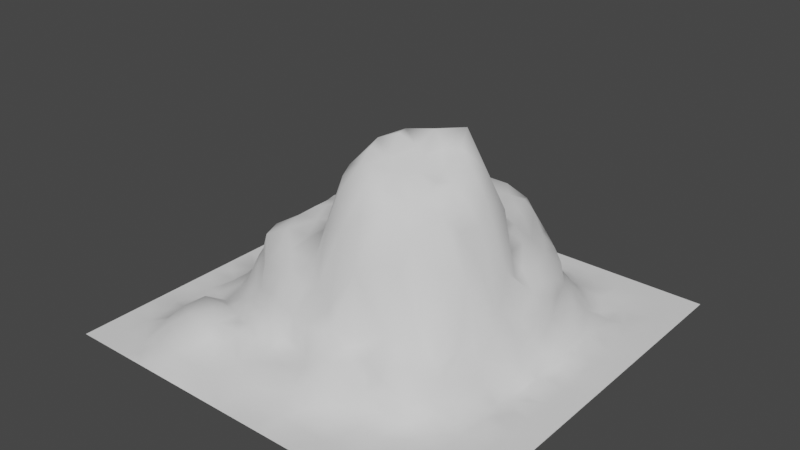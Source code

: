 # Source: mountain1.blend  (saved by Blender 3.1.7; exported with 4.5.12 LTS)
import bpy
from mathutils import Matrix  # noqa: F401  (used for matrix-valued properties, if any)

bpy.ops.wm.read_factory_settings(use_empty=True)
scene = bpy.context.scene
scene.name = 'Scene'

# ---- collections
col_collection = bpy.data.collections.new('Collection'); scene.collection.children.link(col_collection)

# ---- world
world_world = bpy.data.worlds.new('World'); scene.world = world_world
world_world.use_nodes = True; world_world.node_tree.nodes.clear()
_N = world_world.node_tree.nodes; _L = world_world.node_tree.links
n0 = _N.new('ShaderNodeOutputWorld'); n0.name = 'World Output'; n0.location = (300, 300)
n1 = _N.new('ShaderNodeBackground'); n1.name = 'Background'; n1.location = (10, 300)
n1.inputs[0].default_value = (0.05088, 0.05088, 0.05088, 1.0)
_L.new(n1.outputs[0], n0.inputs[0])
n0.is_active_output = True
world_world.color = (0.05088, 0.05088, 0.05088)
world_world.use_sun_shadow = False
world_world.sun_shadow_jitter_overblur = 0.0

# ---- meshes
me_plane_001 = bpy.data.meshes.new('Plane.001')
me_plane_001.from_pydata([(-0.1675, 0.8915, -0.009615), (-0.1891, -0.5766, 0.2422), (-0.1153, -0.772, 0.07559), (-0.1263, -0.8499, 0.04097), (-0.02143, -0.726, 0.0803), (0.1742, -0.6604, 0.1363), (0.1626, -0.7329, 0.09964), (0.2478, -0.3609, 0.8357), (-0.08618, 0.6611, 0.2555), (0.2629, -0.7138, 0.08646), (0.4216, -0.6266, 0.1508), (0.7024, 0.3775, 0.07209), (0.2029, -0.8407, 0.01871), (0.3149, -0.8356, -0.01731), (0.282, 0.4529, 0.5191), (0.3922, 0.1977, 0.5538), (0.5475, -0.4201, 0.1781), (0.4422, -0.755, 0.00259), (-0.01063, -0.8017, 0.06781), (-0.2143, -1.031, -0.01044), (0.4748, -0.675, 0.03186), (-0.3315, 0.1164, 0.4896), (0.4341, 0.04871, 0.822), (-0.4381, 0.4093, 0.2496), (0.2598, -0.6061, 0.1484), (0.3431, -0.1194, 0.8604), (0.5838, -0.6037, 0.08098), (0.58, 0.07738, 0.3543), (0.03612, -0.9104, 0.002897), (0.6606, -0.7806, -0.01044), (0.5356, -0.9056, -0.01044), (0.6605, -0.4278, 0.04927), (1.036, -0.7806, -0.01044), (0.5981, -0.7181, -0.01044), (0.2856, -0.9056, -0.01044), (0.2249, -0.03249, 0.9791), (0.1742, 0.3301, 0.5623), (0.3554, 0.6257, 0.2602), (-0.1976, 0.5339, 0.3756), (0.4928, 0.4391, 0.3416), (-0.5208, 0.2078, 0.2412), (0.4734, -0.8438, -0.007843), (0.09324, -0.7112, 0.1075), (0.6817, 0.2007, 0.2382), (-0.654, 0.1431, 0.07214), (0.3776, -0.6543, 0.08614), (0.04574, -0.6463, 0.1076), (0.0425, -0.8409, 0.03531), (-0.2007, -0.8107, 0.05567), (-0.2049, -0.6897, 0.1007), (-0.2946, -0.5634, 0.1611), (-0.4638, -0.7756, 0.1142), (-0.1248, -0.6126, 0.1134), (-0.416, -0.7388, 0.1245), (-0.4962, -0.08039, 0.3576), (-0.7728, -0.8425, -0.006001), (-0.8709, -0.5935, -0.007161), (-0.7769, -0.9681, -0.01044), (-0.9019, -0.7181, -0.01044), (0.1853, -0.4623, 0.7207), (0.09741, -0.4801, 0.6491), (-0.5541, -0.3791, 0.1956), (-0.8394, -1.031, -0.01044), (-0.9019, -0.8431, -0.01044), (0.09832, -0.97, -0.004824), (0.2878, -0.7704, 0.03587), (-0.08138, -0.5266, 0.3271), (-0.3481, -0.816, 0.04106), (-0.5831, -0.1791, 0.2968), (-0.7595, -0.4231, 0.005815), (-0.2332, 0.3116, 0.5201), (-0.4091, -0.4407, 0.2315), (-0.9644, -0.9056, -0.01044), (0.3246, -0.3261, 0.788), (-0.2046, 0.1583, 0.4858), (-0.2369, -0.879, 0.02542), (0.001721, -0.4615, 0.632), (-0.2784, -0.9679, 0.01192), (0.2843, -0.4248, 0.7673), (-0.4428, -0.4043, 0.3014), (-0.1228, -0.03688, 0.5118), (-0.6711, -0.3554, 0.05806), (0.3352, 0.4927, 0.4968), (-0.5894, -1.031, -0.01044), (-0.4281, -0.8593, 0.05658), (-0.5816, -0.4685, 0.0692), (-0.3993, 0.1419, 0.48), (-0.5754, -0.1064, 0.2988), (-0.6086, -0.3289, 0.1457), (-0.9644, -0.1556, -0.01044), (-0.5458, 0.2366, 0.1094), (-0.3366, -0.09388, 0.5036), (-0.2036, -0.6122, 0.1415), (-0.6615, -0.1017, 0.2084), (0.1636, 0.1633, 0.7199), (-0.6517, -0.9681, -0.01033), (-0.6173, -0.2544, 0.1957), (0.07049, -0.2567, 0.9327), (-0.07656, -0.4639, 0.4168), (-0.1926, -0.1407, 0.5249), (-0.9644, -0.6556, -0.01044), (-0.9019, -0.4681, -0.01044), (-0.2554, -0.2491, 0.4954), (-0.9644, -0.4056, -0.01044), (-0.9019, -0.3431, -0.01044), (0.3658, -0.4428, 0.523), (-0.008683, 0.403, 0.5403), (-0.3511, -0.6608, 0.1185), (0.08257, -0.04968, 0.9477), (-0.346, -0.1689, 0.4969), (-0.1452, 0.3195, 0.5494), (0.154, -0.3189, 0.8861), (-0.5272, -0.9718, 0.01037), (-0.3874, -0.9902, 0.009329), (-0.4451, -0.1256, 0.4131), (-0.8864, -0.218, -0.009159), (-0.3899, 0.4085, 0.341), (-0.4887, -0.591, 0.1095), (-0.5523, -0.5989, 0.1209), (-0.7769, 0.5319, -0.01044), (-0.5906, 0.1662, 0.09524), (0.3199, -0.5789, 0.1679), (-0.5007, 0.2807, 0.1534), (0.2329, -0.7772, 0.0526), (-0.6792, -0.2714, 0.08917), (0.4283, 0.3634, 0.4762), (-0.3393, 0.4576, 0.3134), (-0.306, 0.4363, 0.4086), (-0.673, -0.02499, 0.184), (-0.3669, 0.2938, 0.4739), (-0.6831, 0.6257, -0.01044), (0.4508, 0.1663, 0.5294), (0.1623, 0.427, 0.5471), (-0.7592, 0.1682, -0.006338), (-0.08008, 0.3715, 0.5436), (0.9106, -0.5306, -0.01044), (-0.6965, 0.3556, -0.007853), (-0.6214, -0.4002, 0.07766), (0.1148, 0.6344, 0.3528), (-0.7144, 0.5944, -0.01044), (-0.8394, 0.2194, -0.01044), (-0.1585, -0.2277, 0.5104), (0.2378, 0.6908, 0.09778), (-0.7968, -0.1457, 0.005555), (-0.06473, 0.7165, 0.09629), (0.4896, 0.1603, 0.5106), (0.1231, 0.3756, 0.5654), (-0.04311, 0.3235, 0.5477), (-0.6653, 0.3243, -0.007853), (0.5609, -0.167, 0.5094), (-0.5207, 0.07263, 0.3726), (0.2671, 0.6642, 0.2156), (0.2619, 0.2581, 0.5573), (-0.1027, 0.4457, 0.52), (0.04659, 0.1759, 0.6045), (-0.4773, 0.229, 0.3865), (0.1277, -0.1529, 0.9732), (-0.494, -0.4023, 0.2388), (-0.03568, 0.5782, 0.4421), (0.05135, 0.6075, 0.4569), (0.3022, 0.5684, 0.4652), (-0.09469, 0.1614, 0.5341), (0.433, -0.06039, 0.8768), (0.5995, -0.2389, 0.1956), (0.5233, 0.08865, 0.4504), (0.4688, 0.5553, 0.2464), (-0.4884, 0.3032, 0.2534), (0.5119, 0.4988, 0.3014), (0.2976, 0.6048, 0.3208), (-0.6569, -0.555, 0.03678), (-0.4578, 0.07457, 0.4283), (0.5682, 0.1451, 0.3675), (0.5444, 0.3597, 0.3527), (-0.2605, 0.1567, 0.4862), (0.3789, -0.2516, 0.8225), (0.307, 0.077, 0.9718), (0.1977, 0.05817, 0.9317), (0.06738, 0.4514, 0.5426), (-0.1335, -0.6829, 0.08354), (0.365, -0.2004, 0.8413), (0.4158, 0.5864, 0.2494), (0.9106, 0.4694, -0.01044), (0.3653, 0.15, 0.7578), (0.5824, 0.4406, 0.279), (0.2391, 0.1237, 0.8566), (-0.7328, -0.1959, 0.06733), (0.5911, 0.2308, 0.3437), (0.2594, -0.1481, 0.9025), (-0.4744, 0.3838, 0.1291), (-0.1581, 0.08784, 0.5001), (0.5927, 0.6145, 0.05851), (-0.6974, 0.1563, 0.002658), (-0.07862, -0.3899, 0.5575), (0.3465, 0.5516, 0.3557), (0.9106, 0.7194, -0.01044), (-0.08935, 0.9694, -0.01044), (0.7231, -0.7181, -0.01044), (0.2358, 0.3525, 0.5488), (0.2158, -0.5459, 0.1814), (-0.1212, 0.5622, 0.3765), (-0.4983, 0.5653, 0.007596), (0.7726, 0.206, 0.009765), (0.8151, 0.2764, -0.01869), (0.7935, 0.1569, -0.01079), (-0.2245, -0.006969, 0.4747), (-0.02631, 0.8727, -0.008382), (0.1475, 0.6665, 0.2814), (0.7765, 0.07525, -0.01303), (-0.444, 0.562, 0.07785), (0.6971, 0.1003, 0.2103), (0.2589, 0.184, 0.6069), (0.4731, 0.9069, -0.01044), (0.1869, 0.6968, 0.2055), (0.9106, -0.6556, -0.01044), (-0.2917, 0.5065, 0.2903), (0.02707, 0.008821, 0.859), (0.9731, 0.2819, -0.01044), (-0.3015, 0.6615, 0.07349), (1.036, 0.2194, -0.01044), (-0.1673, -0.9562, 0.003396), (0.9731, 0.03191, -0.01044), (0.7149, 0.7827, -0.02009), (0.01804, 0.2538, 0.5622), (0.6883, 0.04216, 0.1362), (0.6629, 0.3124, 0.1163), (0.91, 0.2194, -0.0108), (0.4698, 0.6241, 0.1269), (0.7679, 0.5917, -0.02074), (0.4189, 0.6068, 0.1728), (-0.3392, -1.031, -0.01044), (0.5462, 0.5892, 0.117), (1.036, 0.09441, -0.01044), (0.5474, 0.5087, 0.192), (0.652, 0.7161, -0.001449), (0.6283, 0.2006, 0.3053), (0.5006, 0.5651, 0.1743), (0.6466, -0.1492, 0.2186), (0.8481, 0.5944, -0.01045), (-0.1416, 0.6212, 0.2809), (0.6606, 0.8444, -0.01044), (0.8392, 0.4056, -0.0118), (0.9419, 0.03191, -0.01044), (0.2231, -0.9681, -0.01044), (-0.4386, 0.4312, 0.1572), (0.7231, 0.9069, -0.01044), (1.036, 0.7194, -0.01044), (0.6077, 0.6683, 0.02352), (0.9106, 0.5944, -0.01044), (0.5979, 0.7798, -0.007747), (0.5356, 0.8444, -0.01044), (-0.02685, -0.9681, -0.01041), (0.9106, 0.8444, -0.01044), (0.7856, 0.8444, -0.01044), (0.106, 0.8991, -0.01044), (0.1904, 0.6148, 0.4601), (0.6996, 0.6319, -0.02833), (0.05602, 0.8359, -0.01175), (-0.001859, 0.1689, 0.5925), (0.6982, 0.147, 0.09513), (0.8481, 0.7819, -0.01044), (0.8481, -0.4681, -0.01047), (0.06216, 0.3323, 0.5608), (0.3931, 0.4884, 0.4584), (1.036, -0.4056, -0.01044), (0.3582, -0.0329, 0.9262), (-0.01874, 0.5045, 0.5231), (0.9106, -0.5931, -0.01044), (0.9731, -0.4681, -0.01044), (-0.06988, 0.2453, 0.5655), (0.7091, -0.05025, 0.06526), (-0.7592, 0.2307, -0.006338), (0.07692, 0.1021, 0.7845), (-0.3646, 0.5509, 0.1579), (-0.01962, -0.3317, 0.8011), (-0.07139, 0.8133, 0.007538), (0.8481, 0.6569, -0.01044), (-0.7671, 0.125, -0.006932), (0.1792, 0.7661, 0.008682), (0.6845, -0.04727, 0.1586), (0.6495, 0.4433, 0.09951), (-0.2092, -0.3601, 0.4702), (-0.3808, 0.0251, 0.4485), (0.1606, 0.9694, -0.01044), (-0.3577, -0.5837, 0.1421), (0.3399, 0.646, 0.1531), (0.5981, 0.9069, -0.01044), (0.1606, -1.031, -0.01044), (-0.2442, -0.4312, 0.4174), (0.231, 0.8991, -0.01044), (-0.08935, -1.031, -0.01044), (0.7856, 0.9694, -0.01044), (0.6633, 0.2896, 0.2084), (-0.2916, -0.7224, 0.1193), (-0.3099, 0.756, 0.01228), (-0.1551, 0.7781, 0.001739), (-0.325, 0.6958, 0.02909), (0.7856, -0.6556, -0.01044), (-0.4483, 0.6228, 0.0164), (-0.5116, 0.346, 0.08949), (-0.2665, -0.5377, 0.2468), (-0.4533, 0.3381, 0.3299), (-0.7592, 0.2932, -0.006338), (-0.351, -0.9156, 0.02111), (0.2622, 0.8678, -0.01044), (-0.7279, 0.3245, -0.006338), (-0.7226, -0.2475, 0.03456), (-0.3192, -0.4275, 0.4075), (0.7264, -0.5946, 0.002373), (0.4743, 0.7825, -0.0002679), (0.441, 0.4916, 0.3608), (0.2875, -0.05751, 0.915), (-0.234, 0.6402, 0.1276), (-0.2222, 0.5795, 0.2831), (-0.09303, 0.7481, 0.02689), (-0.102, 0.6785, 0.1577), (-0.5112, 0.6725, -0.01044), (-0.5718, 0.6042, -0.01044), (-0.1487, 0.6984, 0.08365), (-0.2465, 0.8159, 0.00295), (-0.3394, 0.8444, -0.01044), (-0.4217, 0.7589, -0.00788), (-0.2769, 0.9069, -0.01044), (0.01678, 0.7935, 0.01989), (-0.2144, 0.9694, -0.01044), (0.02164, 0.7124, 0.1055), (-0.3232, -0.7668, 0.07868), (0.1208, 0.7329, 0.1232), (-0.9644, 0.4694, -0.01044), (0.2534, 0.8064, -0.0158), (0.1745, 0.8159, -0.01737), (0.09357, 0.7009, 0.2466), (0.1035, 0.7638, 0.0551), (-0.2536, 0.7122, 0.04848), (-0.6167, 0.5358, -0.01044), (0.3512, 0.7025, 0.03728), (0.2583, 0.769, -0.0112), (0.3489, 0.7817, 0.00363), (0.6091, -0.4597, 0.1282), (0.1987, 0.6324, 0.3214), (0.399, 0.6642, 0.0863), (0.2856, 0.8444, -0.01047), (-0.02599, -0.8593, 0.03367), (0.2856, 0.9694, -0.01044), (-0.3472, 0.6047, 0.09954), (-0.2881, 0.5711, 0.1716), (0.4351, 0.7123, 0.03948), (0.121, -0.8194, 0.05203), (-0.5856, 0.5047, -0.009305), (0.5246, 0.6515, 0.05588), (0.7114, 0.4647, 0.03516), (-0.6206, 0.5007, -0.01044), (0.6725, 0.5278, 0.02697), (0.5967, 0.5373, 0.1124), (0.7704, 0.3541, 0.007834), (-0.5044, 0.4491, 0.09116), (0.6484, 0.1218, 0.2877), (0.7336, 0.2826, 0.06624), (0.5348, -0.7476, -0.009095), (0.9106, 0.09441, -0.01044), (0.6822, 0.2171, 0.1235), (0.7721, -0.006232, -0.01488), (0.6183, 0.4215, 0.1919), (-0.4007, 0.6877, 0.01195), (0.6738, 0.005776, 0.2264), (-0.3943, -0.7838, 0.08369), (-0.7144, 0.4694, -0.01044), (-0.6519, 0.5319, -0.01044), (-0.5894, 0.7194, -0.01044), (0.7138, 0.07757, 0.06513), (-0.6206, 0.6882, -0.01044), (-0.5418, 0.4911, 0.004342), (-0.6519, 0.6569, -0.01044), (-0.5877, 0.3958, 0.01201), (0.8192, 0.03495, -0.03054), (-0.6056, 0.4544, -0.003971), (0.8205, -0.1584, -0.03245), (-0.605, 0.6413, -0.01044), (-0.5815, 0.5397, -0.01044), (-0.5737, 0.6725, -0.01044), (0.8398, -0.2795, -0.01609), (-0.6206, 0.6257, -0.01044), (-0.5581, 0.6882, -0.01044), (-0.5269, 0.7819, -0.01044), (-0.5269, 0.7194, -0.01044), (-0.5112, 0.7038, -0.01044), (0.7984, -0.3452, -0.01648), (-0.4166, -0.5985, 0.1079), (-0.4801, -0.9283, 0.04131), (0.5013, -0.632, 0.1176), (0.5688, -0.6452, 0.01742), (-0.6206, 0.5632, -0.01044), (-0.5659, 0.6491, -0.01044), (-0.5741, -0.7483, 0.1161), (-0.4225, 0.5173, 0.1299), (-0.4988, -0.6822, 0.138), (0.6616, -0.6561, -0.006512), (-0.7191, -0.641, 0.03243), (-0.6363, -0.7994, 0.07344), (-0.7342, -0.7326, 0.02682), (-0.3748, 0.4942, 0.2347), (-0.7117, -0.9052, -0.007525), (-0.8373, -0.7803, -0.008225), (-0.8394, -0.9056, -0.01044), (-0.5417, 0.1539, 0.3116), (-0.5024, -0.8633, 0.07395), (-0.6284, -0.6082, 0.1226), (0.6381, 0.3054, 0.2752), (-0.6738, -0.6135, 0.08605), (-0.7522, -0.5564, 0.005026), (0.6717, 0.5968, -0.006433), (0.5142, 0.2247, 0.4411), (0.36, 0.3955, 0.5), (0.3174, 0.3037, 0.5248), (0.4153, 0.5663, 0.3313), (-0.6519, 0.4069, -0.01044), (-0.9644, -0.7806, -0.01044), (-0.5735, -0.5391, 0.07371), (0.1495, 0.2465, 0.5788), (-0.7144, -1.031, -0.01044), (0.4421, 0.1124, 0.6408), (-0.4644, 0.9694, -0.01044), (-0.6805, -0.2144, 0.1296), (-0.7464, -0.09997, 0.01885), (0.03209, 0.6436, 0.327), (-0.01867, 0.6806, 0.2645), (-0.0643, 0.6197, 0.3214), (0.118, 0.5162, 0.536), (-0.1854, 0.6422, 0.208), (-0.556, -0.4295, 0.1236), (-0.2397, 0.4805, 0.4115), (-0.5851, 0.29, 0.05467), (-0.5308, 0.2137, 0.1634), (-0.6163, -0.05333, 0.2659), (-0.6121, 0.05577, 0.2249), (-0.6235, -0.1725, 0.2301), (-0.5696, 0.06865, 0.3009), (-0.5553, -0.253, 0.3089), (-0.4029, 0.2307, 0.4694), (-0.7831, -0.2181, 0.01238), (-0.7769, 0.4069, -0.01044), (-0.8394, 0.09441, -0.01044), (-0.8394, 0.3444, -0.01044), (-0.7144, 0.3444, -0.01044), (-0.7157, -0.1203, 0.1198), (-0.4516, -0.01609, 0.3954), (-0.7769, -0.03059, -0.01044), (-0.5549, -0.03683, 0.3261), (-0.679, 0.242, -0.002238), (-0.7025, -0.03346, 0.06686), (-0.4671, 0.3424, 0.1903), (-0.5129, -0.3467, 0.2899), (-0.7832, -0.344, 0.01448), (-0.4988, 0.2592, 0.3176), (-0.7395, 0.08353, -0.001951), (-0.6647, 0.07417, 0.09349), (-0.6001, 0.1085, 0.1337), (-0.9644, -0.2806, -0.01044), (-0.8394, -0.09309, -0.01044), (-0.4121, 0.3142, 0.4154), (-0.8091, -0.2805, -0.005068), (-0.6312, -0.4802, 0.03927), (-0.8396, -0.4057, -0.00971), (-0.459, 0.1511, 0.4192), (-0.8394, -0.03059, -0.01044), (-0.5698, 0.1309, 0.2137), (-0.7144, 0.7194, -0.01044), (-0.6686, -0.6892, 0.09938), (-0.8394, 0.5944, -0.01044), (0.4549, 0.2413, 0.5058), (-0.2262, 0.07519, 0.4753), (-0.8392, -0.5306, -0.0103), (-0.1759, 0.2153, 0.5232), (-0.5894, 0.8444, -0.01044), (0.3481, 0.9069, -0.01044), (-0.4873, -0.5155, 0.1123), (-0.5868, -0.9125, 0.03745), (-0.03873, -0.09495, 0.8449), (0.3843, -0.7104, 0.03143), (-0.288, -0.6413, 0.1246), (-0.2844, 0.2239, 0.503), (-0.8247, -0.6626, 0.005573), (-0.3079, -0.1376, 0.5034), (0.346, -0.4971, 0.2603), (-0.3785, -0.2446, 0.4712), (0.09326, -0.5569, 0.309), (-0.2635, -0.02331, 0.482), (-0.04418, -0.2619, 0.8199), (-0.2477, -0.4888, 0.3312), (0.1653, -0.391, 0.8424), (-0.5333, -0.1769, 0.3498), (-0.5057, -0.2596, 0.3933), (-0.009797, -0.5126, 0.366), (0.08495, -0.3399, 0.882), (-0.08934, -0.912, 0.009628), (0.004803, -0.5994, 0.2181), (-0.3519, -0.3396, 0.4525), (-0.4673, -0.4473, 0.182), (-0.5819, -0.3097, 0.2265), (-0.09111, -0.5851, 0.2263), (-0.115, -0.3109, 0.5288), (-0.3558, -0.5125, 0.2245), (-0.4144, -0.52, 0.1467), (-0.3826, -0.4589, 0.3191), (-0.4524, -0.3736, 0.4035), (-0.9644, -0.5306, -0.01044), (0.1546, -0.2389, 0.8993), (-0.1863, -0.4914, 0.3603), (-0.04385, -0.6251, 0.09679), (-0.09283, -0.1875, 0.761), (0.6128, -0.5436, 0.09664), (0.4095, -0.5785, 0.1876), (-0.7088, -0.4652, 0.006371), (0.775, -0.1085, -0.03298), (0.7197, -0.3804, 0.01613), (0.5189, 0.06467, 0.6672), (0.9106, -0.03059, -0.01044), (0.7832, -0.4061, -0.001794), (0.5023, -0.04581, 0.7488), (0.9106, -0.1556, -0.01044), (0.6757, -0.141, 0.1051), (0.4402, -0.1801, 0.8503), (0.5845, 0.00233, 0.4179), (0.2863, -0.2172, 0.8723), (0.2057, -0.1202, 0.926), (0.7084, -0.4783, -0.01007), (0.3914, -0.3911, 0.6724), (0.1259, -0.5857, 0.2296), (0.7174, -0.1927, 0.004058), (-0.4643, -1.031, -0.01044), (0.1611, -0.9101, 0.002765), (0.5023, -0.5427, 0.1813), (0.8323, 0.09603, -0.02237), (0.2856, -1.031, -0.01044), (0.31, -0.4793, 0.5549), (0.4558, -0.4246, 0.297), (1.036, -0.2806, -0.01044), (0.6421, -0.2425, 0.1291), (0.5953, -0.3289, 0.1934), (0.6097, -0.08831, 0.2933), (0.7631, -0.08826, -0.02217), (0.6503, -0.5444, 0.03754), (0.5003, -0.318, 0.496), (0.5569, -0.2364, 0.4611), (0.6701, -0.2977, 0.07949), (0.04916, -0.7769, 0.07731), (0.4109, -0.9063, -0.002783), (-0.7019, -0.7841, 0.05001), (0.7719, 0.4671, -0.003706), (-0.02885, 0.07152, 0.5728), (0.539, 0.7117, 0.01936), (0.7617, -0.5263, -0.02409), (0.9106, 0.3444, -0.01044), (0.7856, -0.7806, -0.01044), (0.04294, -0.182, 0.9386), (0.4106, 0.8444, -0.01044), (0.9106, -0.4056, -0.01044), (0.7742, -0.1997, -0.0304), (0.9106, -0.2806, -0.01044), (0.5232, -0.1107, 0.6584), (0.216, -0.5329, 0.5126), (0.4559, -0.2779, 0.7526), (0.7686, 0.7173, -0.02152), (0.4829, 0.3377, 0.4078), (0.2725, 0.6981, 0.03572), (0.5356, 0.9694, -0.01044), (0.2254, -0.2782, 0.8674), (0.5356, -1.031, -0.01044), (0.4866, -0.2021, 0.659), (-0.3294, 0.3691, 0.446), (0.02089, -0.3986, 0.7669), (0.7523, -0.2755, -0.02498), (1.036, -0.5306, -0.01044), (0.2088, 0.5378, 0.523), (-0.1298, 0.493, 0.4623), (-0.1903, 0.4169, 0.4972), (0.03565, -1.031, -0.01044), (-0.9644, -0.03059, -0.01044), (0.03565, 0.9694, -0.01044), (1.036, -0.03059, -0.01044), (1.036, 0.9694, -0.01044), (1.036, 0.4694, -0.01044), (-0.9644, 0.9694, -0.01044), (1.036, -1.031, -0.01044), (-0.9644, -1.031, -0.01044)], [], [(338, 206, 138), (73, 7, 78), (479, 173, 471), (13, 65, 12), (575, 250, 289), (268, 161, 257), (23, 449, 300), (14, 412, 411), (13, 17, 477), (10, 388, 510), (219, 493, 75), (157, 450, 61), (121, 45, 10), (402, 63, 72), (127, 116, 568), (575, 64, 28), (7, 488, 78), (228, 180, 165), (152, 412, 197), (411, 82, 14), (74, 471, 173), (109, 114, 483), (274, 205, 195), (306, 487, 287), (61, 450, 497), (7, 73, 565), (407, 169, 408), (529, 64, 286), (199, 158, 425), (67, 302, 75), (86, 281, 21), (128, 93, 432), (274, 0, 294), (325, 67, 75), (57, 402, 62), (162, 520, 517), (102, 141, 99), (79, 502, 503), (111, 505, 492), (167, 39, 172), (55, 402, 400), (97, 492, 505), (343, 217, 295), (63, 402, 401), (69, 451, 461), (553, 156, 108), (54, 114, 444), (55, 546, 401), (523, 156, 505), (437, 86, 21), (479, 129, 437), (393, 243, 399), (61, 428, 496), (243, 393, 354), (95, 418, 83), (97, 553, 486), (9, 123, 65), (69, 511, 81), (466, 546, 397), (56, 504, 100), (480, 58, 401), (242, 529, 286), (94, 417, 222), (219, 77, 19), (354, 188, 243), (193, 160, 262), (280, 287, 192), (68, 434, 436), (138, 159, 254), (36, 417, 152), (475, 112, 387), (243, 23, 399), (91, 481, 485), (44, 191, 454), (462, 170, 281), (137, 85, 428), (486, 273, 492), (488, 7, 565), (210, 184, 175), (61, 497, 88), (57, 418, 400), (402, 57, 400), (480, 56, 100), (492, 97, 486), (402, 55, 401), (475, 95, 83), (546, 55, 400), (386, 283, 501), (54, 446, 489), (93, 128, 443), (121, 10, 510), (489, 87, 68), (553, 97, 505), (169, 407, 405), (58, 415, 401), (58, 480, 100), (56, 396, 470), (93, 434, 432), (94, 210, 417), (95, 475, 400), (105, 482, 534), (302, 84, 387), (185, 443, 422), (71, 496, 500), (87, 489, 446), (206, 338, 212), (71, 502, 79), (109, 481, 91), (574, 153, 573), (80, 204, 99), (291, 406, 43), (35, 310, 175), (112, 475, 83), (65, 13, 477), (188, 449, 243), (415, 58, 100), (121, 24, 45), (87, 432, 68), (112, 528, 387), (450, 157, 79), (428, 61, 88), (525, 105, 534), (583, 62, 402), (69, 81, 451), (35, 176, 108), (388, 10, 45), (169, 460, 511), (116, 126, 399), (446, 54, 444), (114, 109, 91), (305, 451, 124), (122, 431, 166), (143, 457, 576), (82, 411, 262), (493, 219, 289), (264, 162, 22), (271, 257, 548), (283, 386, 478), (496, 157, 61), (50, 283, 478), (488, 111, 492), (35, 175, 176), (113, 302, 387), (152, 417, 210), (394, 118, 405), (137, 81, 460), (183, 172, 406), (162, 25, 520), (437, 21, 479), (185, 421, 443), (432, 87, 446), (75, 302, 77), (137, 428, 88), (137, 88, 81), (496, 71, 79), (91, 281, 444), (418, 95, 400), (508, 141, 499), (69, 408, 511), (271, 154, 257), (418, 57, 62), (118, 394, 117), (185, 143, 438), (125, 562, 262), (412, 152, 15), (162, 264, 25), (416, 118, 117), (111, 488, 565), (144, 313, 317), (506, 287, 487), (40, 403, 452), (12, 123, 6), (434, 93, 443), (187, 35, 523), (305, 124, 421), (38, 214, 429), (450, 79, 503), (63, 415, 72), (184, 210, 94), (90, 430, 120), (66, 498, 491), (434, 68, 432), (149, 538, 558), (67, 84, 302), (458, 129, 568), (281, 86, 462), (457, 143, 422), (74, 469, 189), (105, 525, 533), (180, 413, 165), (214, 126, 127), (449, 166, 300), (179, 522, 174), (146, 261, 36), (485, 204, 469), (280, 499, 102), (114, 54, 489), (489, 68, 436), (344, 272, 399), (144, 324, 322), (469, 74, 173), (126, 116, 127), (163, 536, 236), (36, 197, 132), (417, 261, 222), (127, 568, 574), (505, 111, 565), (156, 523, 108), (155, 458, 452), (129, 458, 437), (522, 187, 505), (110, 134, 153), (153, 574, 110), (306, 495, 502), (310, 35, 187), (425, 8, 238), (134, 106, 153), (38, 429, 573), (427, 238, 314), (153, 106, 265), (163, 542, 537), (85, 137, 460), (39, 167, 309), (131, 419, 145), (421, 185, 305), (40, 452, 166), (122, 449, 298), (155, 462, 437), (495, 306, 287), (261, 146, 177), (122, 90, 431), (145, 419, 164), (123, 12, 65), (469, 173, 21), (177, 106, 261), (314, 144, 317), (121, 510, 482), (123, 9, 6), (149, 558, 567), (273, 569, 492), (481, 109, 483), (146, 132, 177), (40, 431, 464), (169, 511, 408), (134, 110, 147), (215, 548, 476), (125, 411, 468), (152, 210, 15), (502, 71, 500), (186, 171, 234), (283, 50, 501), (166, 452, 300), (444, 170, 150), (147, 268, 222), (129, 479, 568), (144, 322, 313), (188, 354, 298), (184, 176, 175), (449, 188, 298), (157, 496, 79), (219, 19, 289), (38, 312, 214), (431, 90, 120), (8, 314, 238), (455, 44, 454), (173, 479, 21), (121, 482, 198), (204, 80, 469), (280, 495, 287), (258, 368, 201), (520, 179, 174), (197, 36, 152), (170, 444, 281), (413, 193, 262), (310, 187, 25), (162, 517, 22), (126, 214, 399), (144, 314, 324), (177, 132, 426), (310, 25, 264), (305, 459, 451), (36, 261, 417), (149, 542, 236), (190, 409, 246), (64, 575, 286), (185, 422, 143), (131, 468, 15), (403, 40, 464), (154, 222, 257), (187, 522, 25), (449, 122, 166), (141, 102, 499), (487, 306, 502), (154, 271, 94), (39, 562, 172), (310, 264, 175), (187, 523, 505), (197, 412, 14), (272, 393, 399), (217, 332, 295), (142, 326, 212), (548, 215, 271), (142, 563, 277), (332, 217, 311), (254, 572, 160), (193, 413, 168), (529, 242, 34), (183, 361, 232), (215, 108, 271), (268, 257, 222), (153, 265, 573), (8, 425, 424), (330, 206, 212), (149, 567, 542), (145, 410, 468), (158, 265, 159), (186, 406, 172), (122, 430, 90), (261, 106, 222), (170, 462, 150), (86, 437, 462), (291, 43, 359), (167, 183, 232), (37, 284, 151), (268, 147, 110), (138, 254, 338), (40, 166, 431), (429, 127, 574), (423, 138, 330), (132, 197, 14), (158, 573, 265), (305, 438, 459), (118, 416, 405), (169, 405, 460), (538, 149, 236), (368, 258, 209), (160, 193, 168), (204, 485, 99), (182, 175, 22), (217, 343, 311), (186, 172, 410), (359, 258, 201), (411, 125, 262), (314, 8, 424), (176, 184, 94), (205, 274, 322), (238, 312, 199), (229, 19, 77), (410, 145, 164), (258, 359, 209), (199, 38, 573), (562, 39, 309), (155, 437, 458), (141, 508, 99), (536, 163, 537), (142, 151, 284), (122, 298, 430), (158, 159, 425), (183, 406, 361), (419, 131, 15), (419, 182, 22), (161, 471, 189), (406, 186, 234), (168, 37, 151), (160, 82, 262), (338, 254, 160), (177, 426, 265), (143, 115, 459), (468, 131, 145), (143, 89, 115), (38, 199, 312), (542, 163, 236), (182, 15, 210), (155, 452, 403), (106, 147, 222), (185, 438, 305), (274, 195, 0), (569, 273, 192), (406, 291, 361), (132, 146, 36), (272, 344, 343), (156, 553, 505), (413, 180, 37), (143, 576, 89), (142, 212, 151), (44, 455, 120), (291, 224, 361), (161, 548, 257), (127, 429, 214), (274, 313, 322), (278, 538, 236), (532, 242, 286), (64, 529, 28), (76, 491, 60), (179, 520, 25), (91, 444, 114), (250, 493, 289), (143, 459, 438), (471, 74, 189), (222, 154, 94), (219, 75, 77), (113, 528, 229), (23, 116, 399), (242, 532, 34), (250, 575, 28), (235, 230, 348), (158, 199, 573), (300, 452, 458), (563, 142, 284), (363, 278, 223), (191, 44, 120), (108, 215, 476), (273, 486, 192), (9, 65, 477), (281, 91, 485), (138, 423, 159), (183, 167, 172), (462, 155, 403), (493, 250, 28), (82, 160, 14), (393, 272, 343), (161, 189, 548), (562, 125, 468), (291, 359, 224), (94, 271, 176), (142, 277, 326), (280, 102, 495), (274, 294, 313), (523, 35, 108), (278, 236, 519), (243, 449, 23), (24, 121, 198), (190, 230, 352), (190, 352, 409), (238, 427, 312), (278, 519, 269), (278, 269, 223), (37, 168, 413), (206, 330, 138), (161, 268, 471), (348, 190, 246), (37, 228, 284), (186, 410, 171), (223, 368, 209), (180, 228, 37), (182, 210, 175), (106, 134, 147), (522, 179, 25), (230, 235, 352), (177, 265, 106), (230, 190, 348), (182, 419, 15), (254, 159, 426), (238, 199, 425), (1, 506, 487), (349, 351, 352), (386, 107, 478), (507, 52, 178), (346, 42, 544), (167, 232, 235), (554, 211, 473), (346, 6, 42), (357, 30, 29), (17, 20, 477), (526, 198, 559), (5, 24, 198), (239, 248, 233), (240, 547, 353), (561, 259, 252), (507, 494, 498), (201, 368, 203), (20, 357, 389), (220, 578, 231), (549, 248, 249), (116, 23, 300), (252, 251, 244), (227, 547, 237), (239, 221, 252), (41, 545, 30), (389, 33, 395), (578, 220, 241), (582, 32, 552), (240, 551, 181), (28, 47, 341), (237, 181, 247), (564, 211, 249), (224, 11, 279), (13, 34, 545), (225, 358, 216), (579, 251, 245), (201, 203, 225), (544, 47, 346), (203, 358, 225), (11, 224, 356), (216, 580, 551), (550, 307, 296), (247, 580, 245), (21, 281, 485), (348, 345, 339), (561, 227, 237), (564, 244, 290), (251, 259, 194), (547, 240, 181), (181, 237, 547), (580, 216, 218), (549, 308, 345), (17, 357, 20), (245, 194, 247), (561, 221, 233), (221, 561, 252), (447, 136, 442), (67, 325, 364), (351, 409, 352), (494, 491, 498), (372, 374, 414), (531, 241, 358), (547, 227, 351), (288, 329, 303), (239, 252, 244), (360, 207, 368), (554, 308, 249), (473, 303, 340), (239, 285, 249), (253, 329, 282), (17, 545, 41), (303, 329, 340), (551, 202, 225), (580, 181, 551), (216, 358, 218), (4, 544, 42), (26, 389, 540), (393, 208, 354), (360, 512, 515), (555, 260, 135), (566, 30, 545), (45, 477, 20), (45, 9, 477), (552, 213, 296), (31, 513, 543), (494, 526, 484), (5, 198, 526), (509, 26, 540), (4, 46, 507), (360, 515, 373), (2, 3, 341), (11, 356, 353), (307, 550, 540), (389, 395, 540), (212, 338, 151), (178, 2, 4), (31, 524, 513), (47, 28, 346), (196, 552, 296), (388, 530, 510), (232, 352, 235), (47, 544, 341), (12, 346, 529), (388, 509, 530), (303, 473, 342), (92, 478, 49), (92, 50, 478), (201, 356, 359), (513, 516, 570), (395, 33, 29), (53, 292, 107), (1, 498, 506), (301, 447, 304), (270, 447, 301), (196, 395, 29), (496, 501, 500), (288, 342, 282), (482, 530, 534), (368, 223, 269), (389, 357, 33), (315, 297, 320), (1, 299, 50), (207, 360, 373), (50, 92, 1), (205, 577, 195), (48, 3, 2), (570, 516, 385), (482, 510, 530), (318, 294, 321), (320, 319, 420), (409, 255, 233), (284, 339, 563), (552, 29, 566), (308, 549, 249), (342, 288, 303), (3, 493, 341), (201, 202, 353), (337, 31, 543), (392, 405, 466), (337, 543, 537), (404, 475, 387), (48, 49, 292), (392, 394, 405), (11, 349, 279), (304, 439, 441), (56, 470, 504), (397, 475, 404), (49, 2, 178), (294, 332, 317), (299, 500, 50), (555, 267, 263), (53, 325, 292), (385, 557, 379), (276, 440, 453), (200, 297, 316), (500, 299, 487), (208, 343, 297), (67, 364, 84), (294, 317, 313), (482, 105, 533), (84, 364, 404), (571, 213, 32), (571, 135, 266), (135, 550, 266), (436, 497, 450), (110, 574, 70), (208, 200, 354), (385, 379, 570), (248, 549, 233), (357, 41, 30), (392, 397, 404), (241, 531, 515), (0, 323, 321), (296, 266, 550), (365, 136, 148), (113, 387, 528), (260, 550, 135), (385, 555, 557), (136, 447, 148), (226, 348, 339), (150, 462, 403), (550, 260, 516), (191, 276, 453), (48, 2, 49), (552, 196, 29), (66, 98, 506), (16, 337, 537), (392, 51, 394), (498, 1, 52), (275, 247, 194), (72, 583, 402), (253, 577, 256), (176, 271, 108), (396, 407, 408), (440, 276, 133), (320, 293, 319), (279, 352, 361), (571, 267, 135), (104, 456, 103), (101, 504, 470), (31, 509, 524), (578, 241, 515), (104, 461, 459), (263, 535, 555), (194, 245, 251), (415, 63, 401), (456, 104, 459), (579, 290, 251), (392, 404, 51), (509, 337, 530), (440, 133, 140), (275, 561, 237), (211, 554, 249), (466, 396, 398), (84, 404, 387), (308, 554, 345), (561, 275, 194), (293, 332, 318), (397, 546, 400), (212, 326, 330), (236, 536, 519), (325, 53, 364), (203, 368, 207), (299, 1, 487), (255, 561, 233), (205, 322, 256), (260, 555, 516), (571, 266, 213), (75, 48, 325), (357, 17, 41), (259, 251, 252), (11, 353, 349), (16, 537, 541), (551, 225, 216), (31, 337, 509), (395, 307, 540), (298, 354, 372), (466, 398, 546), (570, 556, 527), (17, 13, 545), (259, 561, 194), (0, 321, 294), (248, 239, 249), (4, 42, 46), (266, 296, 213), (297, 362, 320), (377, 200, 316), (295, 362, 343), (267, 555, 135), (405, 416, 460), (203, 531, 358), (460, 416, 85), (213, 552, 32), (467, 119, 139), (564, 285, 244), (309, 167, 413), (362, 297, 343), (394, 53, 386), (92, 52, 1), (436, 490, 489), (471, 110, 70), (461, 101, 470), (269, 360, 368), (276, 191, 133), (323, 0, 195), (200, 370, 354), (407, 466, 405), (364, 53, 51), (220, 358, 241), (474, 117, 386), (526, 559, 484), (69, 461, 470), (490, 450, 503), (434, 497, 436), (30, 566, 29), (285, 239, 244), (117, 474, 416), (107, 292, 478), (26, 509, 388), (88, 96, 421), (113, 229, 77), (205, 256, 577), (247, 275, 237), (203, 207, 531), (498, 66, 506), (320, 362, 293), (208, 297, 200), (374, 347, 350), (101, 461, 103), (461, 104, 103), (81, 511, 460), (45, 20, 388), (270, 140, 133), (499, 280, 192), (496, 474, 501), (397, 400, 475), (551, 240, 353), (501, 50, 500), (285, 564, 249), (201, 225, 202), (96, 88, 497), (298, 372, 430), (370, 374, 372), (140, 441, 327), (307, 395, 296), (439, 304, 442), (124, 81, 88), (128, 448, 443), (139, 465, 467), (447, 133, 191), (447, 270, 133), (136, 365, 442), (435, 432, 446), (392, 466, 397), (430, 447, 120), (209, 355, 363), (202, 551, 353), (346, 12, 6), (244, 251, 290), (304, 447, 442), (309, 262, 562), (200, 377, 370), (396, 408, 470), (363, 223, 209), (208, 393, 343), (385, 516, 555), (191, 120, 447), (221, 239, 233), (456, 115, 89), (416, 474, 85), (365, 119, 439), (52, 507, 498), (178, 4, 507), (92, 49, 178), (56, 480, 396), (348, 549, 345), (139, 365, 366), (53, 107, 386), (130, 465, 139), (501, 474, 386), (150, 446, 444), (528, 112, 83), (448, 445, 422), (454, 448, 128), (211, 564, 473), (453, 445, 448), (115, 456, 459), (358, 220, 231), (404, 364, 51), (267, 571, 263), (148, 447, 430), (414, 148, 430), (366, 130, 139), (119, 365, 139), (110, 471, 268), (454, 433, 455), (278, 363, 538), (75, 493, 3), (48, 292, 325), (130, 366, 371), (117, 394, 386), (148, 414, 365), (453, 440, 463), (556, 379, 557), (119, 467, 439), (51, 53, 394), (436, 450, 490), (284, 228, 339), (301, 441, 140), (435, 433, 432), (69, 470, 408), (431, 455, 464), (454, 128, 433), (465, 130, 371), (150, 435, 446), (191, 453, 454), (464, 433, 435), (421, 124, 88), (96, 434, 421), (448, 422, 443), (441, 301, 304), (431, 120, 455), (433, 464, 455), (435, 150, 403), (140, 270, 301), (504, 101, 103), (207, 373, 531), (102, 483, 495), (348, 246, 549), (2, 341, 18), (18, 544, 4), (102, 481, 483), (80, 476, 548), (80, 99, 508), (422, 463, 457), (246, 409, 233), (491, 76, 98), (18, 341, 544), (46, 42, 5), (80, 508, 476), (114, 490, 483), (541, 525, 534), (76, 569, 98), (174, 560, 520), (14, 572, 132), (60, 488, 569), (494, 484, 491), (98, 66, 491), (541, 560, 525), (503, 502, 495), (440, 140, 327), (255, 409, 351), (466, 407, 396), (562, 468, 410), (201, 353, 356), (572, 14, 160), (503, 495, 483), (174, 522, 73), (114, 489, 490), (352, 232, 361), (167, 165, 413), (116, 300, 458), (192, 486, 499), (27, 355, 171), (464, 435, 403), (527, 536, 543), (277, 335, 329), (580, 247, 181), (98, 287, 506), (351, 349, 547), (372, 414, 430), (453, 448, 454), (453, 463, 445), (315, 320, 384), (485, 481, 99), (43, 234, 355), (355, 234, 171), (226, 228, 235), (59, 488, 60), (21, 485, 469), (356, 224, 359), (128, 432, 433), (73, 522, 565), (59, 559, 78), (255, 227, 561), (255, 351, 227), (508, 486, 553), (508, 553, 476), (434, 96, 497), (559, 533, 78), (46, 5, 526), (70, 574, 568), (329, 253, 256), (159, 265, 426), (45, 24, 9), (43, 209, 359), (12, 34, 13), (549, 246, 233), (192, 98, 569), (16, 530, 337), (316, 391, 376), (43, 355, 209), (151, 338, 168), (569, 488, 492), (349, 353, 547), (512, 539, 556), (499, 486, 508), (428, 474, 496), (389, 388, 20), (556, 518, 375), (78, 525, 73), (527, 539, 519), (570, 527, 543), (357, 29, 33), (168, 338, 160), (329, 288, 282), (277, 563, 335), (541, 542, 560), (577, 253, 282), (412, 15, 468), (559, 482, 533), (172, 562, 410), (569, 76, 60), (70, 479, 471), (9, 24, 5), (18, 4, 2), (559, 59, 60), (488, 59, 78), (42, 6, 5), (279, 361, 224), (46, 494, 507), (6, 9, 5), (503, 483, 490), (189, 469, 80), (12, 529, 34), (335, 328, 329), (46, 526, 494), (326, 331, 324), (533, 525, 78), (559, 60, 484), (559, 198, 482), (92, 178, 52), (99, 481, 102), (500, 487, 502), (316, 297, 315), (171, 410, 164), (27, 514, 521), (16, 534, 530), (389, 26, 388), (428, 85, 474), (468, 411, 412), (294, 318, 332), (256, 331, 329), (556, 557, 518), (345, 334, 339), (331, 277, 329), (60, 491, 484), (521, 363, 355), (164, 419, 514), (108, 476, 553), (234, 43, 406), (524, 509, 540), (165, 167, 235), (73, 525, 560), (558, 521, 517), (556, 570, 379), (537, 542, 541), (539, 512, 360), (27, 164, 514), (443, 421, 434), (320, 420, 472), (228, 226, 339), (332, 311, 317), (517, 521, 514), (527, 519, 536), (567, 558, 520), (537, 543, 536), (98, 192, 287), (538, 363, 521), (269, 519, 539), (527, 556, 539), (520, 558, 517), (395, 196, 296), (49, 478, 292), (264, 22, 175), (548, 189, 80), (513, 524, 516), (505, 565, 522), (524, 540, 550), (560, 174, 73), (262, 309, 413), (22, 514, 419), (319, 293, 318), (567, 520, 560), (164, 27, 171), (113, 77, 302), (311, 343, 344), (538, 521, 558), (542, 567, 560), (311, 427, 317), (311, 344, 427), (479, 70, 568), (124, 451, 81), (269, 539, 360), (370, 372, 354), (374, 370, 347), (231, 218, 358), (574, 573, 429), (362, 295, 293), (330, 324, 424), (570, 543, 513), (349, 352, 279), (214, 344, 399), (425, 423, 424), (27, 521, 355), (254, 426, 572), (317, 427, 314), (334, 345, 336), (422, 445, 463), (322, 331, 256), (214, 312, 344), (75, 3, 48), (295, 332, 293), (344, 312, 427), (22, 517, 514), (132, 572, 426), (228, 165, 235), (159, 423, 425), (334, 336, 563), (529, 346, 28), (348, 226, 235), (277, 331, 326), (116, 458, 568), (341, 493, 28), (316, 315, 391), (334, 563, 339), (34, 532, 545), (320, 472, 382), (322, 324, 331), (330, 326, 324), (512, 556, 375), (534, 16, 541), (576, 440, 327), (439, 467, 327), (366, 390, 380), (440, 576, 463), (327, 441, 439), (442, 365, 439), (576, 457, 463), (365, 414, 374), (396, 480, 398), (461, 451, 459), (347, 377, 350), (333, 377, 390), (398, 480, 401), (391, 315, 378), (390, 316, 380), (333, 366, 350), (546, 398, 401), (376, 391, 378), (382, 472, 367), (377, 333, 350), (383, 320, 382), (383, 367, 381), (376, 369, 371), (378, 369, 376), (384, 320, 383), (350, 366, 374), (381, 384, 383), (377, 347, 370), (384, 381, 315), (380, 316, 376), (374, 366, 365), (380, 371, 366), (315, 381, 378), (367, 383, 382), (381, 367, 378), (371, 380, 376), (369, 378, 367), (335, 563, 336), (328, 340, 329), (366, 333, 390), (465, 369, 367), (581, 467, 465), (465, 367, 472), (340, 328, 335), (420, 319, 321), (467, 581, 327), (318, 321, 319), (377, 316, 390), (420, 321, 323), (340, 335, 336), (465, 371, 369), (340, 554, 473), (472, 581, 465), (336, 554, 340), (375, 518, 512), (373, 515, 531), (554, 336, 345), (524, 550, 516), (473, 564, 342), (512, 518, 515), (578, 515, 518), (578, 518, 535), (535, 557, 555), (557, 535, 518), (314, 424, 324), (330, 424, 423), (581, 472, 420), (566, 545, 532), (582, 552, 566)])
me_plane_001.polygons.foreach_set('use_smooth', [True] * 1125)
_uv = me_plane_001.uv_layers.new(name='UVMap')
_uv.uv.foreach_set('vector', [0.0, 0.0, 0.0, 0.0, 0.0, 0.0, 0.0, 0.0, 0.0, 0.0, 0.0, 0.0, 0.0, 0.0, 0.0, 0.0, 0.0, 0.0, 0.0, 0.0, 0.0, 0.0, 0.0, 0.0, 0.0, 0.0, 0.0, 0.0, 0.0, 0.0, 0.0, 0.0, 0.0, 0.0, 0.0, 0.0, 0.0, 0.0, 0.0, 0.0, 0.0, 0.0, 0.0, 0.0, 0.0, 0.0, 0.0, 0.0, 0.0, 0.0, 0.0, 0.0, 0.0, 0.0, 0.0, 0.0, 0.0, 0.0, 0.0, 0.0, 0.0, 0.0, 0.0, 0.0, 0.0, 0.0, 0.0, 0.0, 0.0, 0.0, 0.0, 0.0, 0.0, 0.0, 0.0, 0.0, 0.0, 0.0, 0.0, 0.0, 0.0, 0.0, 0.0, 0.0, 0.0, 0.0, 0.0, 0.0, 0.0, 0.0, 0.0, 0.0, 0.0, 0.0, 0.0, 0.0, 0.0, 0.0, 0.0, 0.0, 0.0, 0.0, 0.0, 0.0, 0.0, 0.0, 0.0, 0.0, 0.0, 0.0, 0.0, 0.0, 0.0, 0.0, 0.0, 0.0, 0.0, 0.0, 0.0, 0.0, 0.0, 0.0, 0.0, 0.0, 0.0, 0.0, 0.0, 0.0, 0.0, 0.0, 0.0, 0.0, 0.0, 0.0, 0.0, 0.0, 0.0, 0.0, 0.0, 0.0, 0.0, 0.0, 0.0, 0.0, 0.0, 0.0, 0.0, 0.0, 0.0, 0.0, 0.0, 0.0, 0.0, 0.0, 0.0, 0.0, 0.0, 0.0, 0.0, 0.0, 0.0, 0.0, 0.0, 0.0, 0.0, 0.0, 0.0, 0.0, 0.0, 0.0, 0.0, 0.0, 0.0, 0.0, 0.0, 0.0, 0.0, 0.0, 0.0, 0.0, 0.0, 0.0, 0.0, 0.0, 0.0, 0.0, 0.0, 0.0, 0.0, 0.0, 0.0, 0.0, 0.0, 0.0, 0.0, 0.0, 0.0, 0.0, 0.0, 0.0, 0.0, 0.0, 0.0, 0.0, 0.0, 0.0, 0.0, 0.0, 0.0, 0.0, 0.0, 0.0, 0.0, 0.0, 0.0, 0.0, 0.0, 0.0, 0.0, 0.0, 0.0, 0.0, 0.0, 0.0, 0.0, 0.0, 0.0, 0.0, 0.0, 0.0, 0.0, 0.0, 0.0, 0.0, 0.0, 0.0, 0.0, 0.0, 0.0, 0.0, 0.0, 0.0, 0.0, 0.0, 0.0, 0.0, 0.0, 0.0, 0.0, 0.0, 0.0, 0.0, 0.0, 0.0, 0.0, 0.0, 0.0, 0.0, 0.0, 0.0, 0.0, 0.0, 0.0, 0.0, 0.0, 0.0, 0.0, 0.0, 0.0, 0.0, 0.0, 0.0, 0.0, 0.0, 0.0, 0.0, 0.0, 0.0, 0.0, 0.0, 0.0, 0.0, 0.0, 0.0, 0.0, 0.0, 0.0, 0.0, 0.0, 0.0, 0.0, 0.0, 0.0, 0.0, 0.0, 0.0, 0.0, 0.0, 0.0, 0.0, 0.0, 0.0, 0.0, 0.0, 0.0, 0.0, 0.0, 0.0, 0.0, 0.0, 0.0, 0.0, 0.0, 0.0, 0.0, 0.0, 0.0, 0.0, 0.0, 0.0, 0.0, 0.0, 0.0, 0.0, 0.0, 0.0, 0.0, 0.0, 0.0, 0.0, 0.0, 0.0, 0.0, 0.0, 0.0, 0.0, 0.0, 0.0, 0.0, 0.0, 0.0, 0.0, 0.0, 0.0, 0.0, 0.0, 0.0, 0.0, 0.0, 0.0, 0.0, 0.0, 0.0, 0.0, 0.0, 0.0, 0.0, 0.0, 0.0, 0.0, 0.0, 0.0, 0.0, 0.0, 0.0, 0.0, 0.0, 0.0, 0.0, 0.0, 0.0, 0.0, 0.0, 0.0, 0.0, 0.0, 0.0, 0.0, 0.0, 0.0, 0.0, 0.0, 0.0, 0.0, 0.0, 0.0, 0.0, 0.0, 0.0, 0.0, 0.0, 0.0, 0.0, 0.0, 0.0, 0.0, 0.0, 0.0, 0.0, 0.0, 0.0, 0.0, 0.0, 0.0, 0.0, 0.0, 0.0, 0.0, 0.0, 0.0, 0.0, 0.0, 0.0, 0.0, 0.0, 0.0, 0.0, 0.0, 0.0, 0.0, 0.0, 0.0, 0.0, 0.0, 0.0, 0.0, 0.0, 0.0, 0.0, 0.0, 0.0, 0.0, 0.0, 0.0, 0.0, 0.0, 0.0, 0.0, 0.0, 0.0, 0.0, 0.0, 0.0, 0.0, 0.0, 0.0, 0.0, 0.0, 0.0, 0.0, 0.0, 0.0, 0.0, 0.0, 0.0, 0.0, 0.0, 0.0, 0.0, 0.0, 0.0, 0.0, 0.0, 0.0, 0.0, 0.0, 0.0, 0.0, 0.0, 0.0, 0.0, 0.0, 0.0, 0.0, 0.0, 0.0, 0.0, 0.0, 0.0, 0.0, 0.0, 0.0, 0.0, 0.0, 0.0, 0.0, 0.0, 0.0, 0.0, 0.0, 0.0, 0.0, 0.0, 0.0, 0.0, 0.0, 0.0, 0.0, 0.0, 0.0, 0.0, 0.0, 0.0, 0.0, 0.0, 0.0, 0.0, 0.0, 0.0, 0.0, 0.0, 0.0, 0.0, 0.0, 0.0, 0.0, 0.0, 0.0, 0.0, 0.0, 0.0, 0.0, 0.0, 0.0, 0.0, 0.0, 0.0, 0.0, 0.0, 0.0, 0.0, 0.0, 0.0, 0.0, 0.0, 0.0, 0.0, 0.0, 0.0, 0.0, 0.0, 0.0, 0.0, 0.0, 0.0, 0.0, 0.0, 0.0, 0.0, 0.0, 0.0, 0.0, 0.0, 0.0, 0.0, 0.0, 0.0, 0.0, 0.0, 0.0, 0.0, 0.0, 0.0, 0.0, 0.0, 0.0, 0.0, 0.0, 0.0, 0.0, 0.0, 0.0, 0.0, 0.0, 0.0, 0.0, 0.0, 0.0, 0.0, 0.0, 0.0, 0.0, 0.0, 0.0, 0.0, 0.0, 0.0, 0.0, 0.0, 0.0, 0.0, 0.0, 0.0, 0.0, 0.0, 0.0, 0.0, 0.0, 0.0, 0.0, 0.0, 0.0, 0.0, 0.0, 0.0, 0.0, 0.0, 0.0, 0.0, 0.0, 0.0, 0.0, 0.0, 0.0, 0.0, 0.0, 0.0, 0.0, 0.0, 0.0, 0.0, 0.0, 0.0, 0.0, 0.0, 0.0, 0.0, 0.0, 0.0, 0.0, 0.0, 0.0, 0.0, 0.0, 0.0, 0.0, 0.0, 0.0, 0.0, 0.0, 0.0, 0.0, 0.0, 0.0, 0.0, 0.0, 0.0, 0.0, 0.0, 0.0, 0.0, 0.0, 0.0, 0.0, 0.0, 0.0, 0.0, 0.0, 0.0, 0.0, 0.0, 0.0, 0.0, 0.0, 0.0, 0.0, 0.0, 0.0, 0.0, 0.0, 0.0, 0.0, 0.0, 0.0, 0.0, 0.0, 0.0, 0.0, 0.0, 0.0, 0.0, 0.0, 0.0, 0.0, 0.0, 0.0, 0.0, 0.0, 0.0, 0.0, 0.0, 0.0, 0.0, 0.0, 0.0, 0.0, 0.0, 0.0, 0.0, 0.0, 0.0, 0.0, 0.0, 0.0, 0.0, 0.0, 0.0, 0.0, 0.0, 0.0, 0.0, 0.0, 0.0, 0.0, 0.0, 0.0, 0.0, 0.0, 0.0, 0.0, 0.0, 0.0, 0.0, 0.0, 0.0, 0.0, 0.0, 0.0, 0.0, 0.0, 0.0, 0.0, 0.0, 0.0, 0.0, 0.0, 0.0, 0.0, 0.0, 0.0, 0.0, 0.0, 0.0, 0.0, 0.0, 0.0, 0.0, 0.0, 0.0, 0.0, 0.0, 0.0, 0.0, 0.0, 0.0, 0.0, 0.0, 0.0, 0.0, 0.0, 0.0, 0.0, 0.0, 0.0, 0.0, 0.0, 0.0, 0.0, 0.0, 0.0, 0.0, 0.0, 0.0, 0.0, 0.0, 0.0, 0.0, 0.0, 0.0, 0.0, 0.0, 0.0, 0.0, 0.0, 0.0, 0.0, 0.0, 0.0, 0.0, 0.0, 0.0, 0.0, 0.0, 0.0, 0.0, 0.0, 0.0, 0.0, 0.0, 0.0, 0.0, 0.0, 0.0, 0.0, 0.0, 0.0, 0.0, 0.0, 0.0, 0.0, 0.0, 0.0, 0.0, 0.0, 0.0, 0.0, 0.0, 0.0, 0.0, 0.0, 0.0, 0.0, 0.0, 0.0, 0.0, 0.0, 0.0, 0.0, 0.0, 0.0, 0.0, 0.0, 0.0, 0.0, 0.0, 0.0, 0.0, 0.0, 0.0, 0.0, 0.0, 0.0, 0.0, 0.0, 0.0, 0.0, 0.0, 0.0, 0.0, 0.0, 0.0, 0.0, 0.0, 0.0, 0.0, 0.0, 0.0, 0.0, 0.0, 0.0, 0.0, 0.0, 0.0, 0.0, 0.0, 0.0, 0.0, 0.0, 0.0, 0.0, 0.0, 0.0, 0.0, 0.0, 0.0, 0.0, 0.0, 0.0, 0.0, 0.0, 0.0, 0.0, 0.0, 0.0, 0.0, 0.0, 0.0, 0.0, 0.0, 0.0, 0.0, 0.0, 0.0, 0.0, 0.0, 0.0, 0.0, 0.0, 0.0, 0.0, 0.0, 0.0, 0.0, 0.0, 0.0, 0.0, 0.0, 0.0, 0.0, 0.0, 0.0, 0.0, 0.0, 0.0, 0.0, 0.0, 0.0, 0.0, 0.0, 0.0, 0.0, 0.0, 0.0, 0.0, 0.0, 0.0, 0.0, 0.0, 0.0, 0.0, 0.0, 0.0, 0.0, 0.0, 0.0, 0.0, 0.0, 0.0, 0.0, 0.0, 0.0, 0.0, 0.0, 0.0, 0.0, 0.0, 0.0, 0.0, 0.0, 0.0, 0.0, 0.0, 0.0, 0.0, 0.0, 0.0, 0.0, 0.0, 0.0, 0.0, 0.0, 0.0, 0.0, 0.0, 0.0, 0.0, 0.0, 0.0, 0.0, 0.0, 0.0, 0.0, 0.0, 0.0, 0.0, 0.0, 0.0, 0.0, 0.0, 0.0, 0.0, 0.0, 0.0, 0.0, 0.0, 0.0, 0.0, 0.0, 0.0, 0.0, 0.0, 0.0, 0.0, 0.0, 0.0, 0.0, 0.0, 0.0, 0.0, 0.0, 0.0, 0.0, 0.0, 0.0, 0.0, 0.0, 0.0, 0.0, 0.0, 0.0, 0.0, 0.0, 0.0, 0.0, 0.0, 0.0, 0.0, 0.0, 0.0, 0.0, 0.0, 0.0, 0.0, 0.0, 0.0, 0.0, 0.0, 0.0, 0.0, 0.0, 0.0, 0.0, 0.0, 0.0, 0.0, 0.0, 0.0, 0.0, 0.0, 0.0, 0.0, 0.0, 0.0, 0.0, 0.0, 0.0, 0.0, 0.0, 0.0, 0.0, 0.0, 0.0, 0.0, 0.0, 0.0, 0.0, 0.0, 0.0, 0.0, 0.0, 0.0, 0.0, 0.0, 0.0, 0.0, 0.0, 0.0, 0.0, 0.0, 0.0, 0.0, 0.0, 0.0, 0.0, 0.0, 0.0, 0.0, 0.0, 0.0, 0.0, 0.0, 0.0, 0.0, 0.0, 0.0, 0.0, 0.0, 0.0, 0.0, 0.0, 0.0, 0.0, 0.0, 0.0, 0.0, 0.0, 0.0, 0.0, 0.0, 0.0, 0.0, 0.0, 0.0, 0.0, 0.0, 0.0, 0.0, 0.0, 0.0, 0.0, 0.0, 0.0, 0.0, 0.0, 0.0, 0.0, 0.0, 0.0, 0.0, 0.0, 0.0, 0.0, 0.0, 0.0, 0.0, 0.0, 0.0, 0.0, 0.0, 0.0, 0.0, 0.0, 0.0, 0.0, 0.0, 0.0, 0.0, 0.0, 0.0, 0.0, 0.0, 0.0, 0.0, 0.0, 0.0, 0.0, 0.0, 0.0, 0.0, 0.0, 0.0, 0.0, 0.0, 0.0, 0.0, 0.0, 0.0, 0.0, 0.0, 0.0, 0.0, 0.0, 0.0, 0.0, 0.0, 0.0, 0.0, 0.0, 0.0, 0.0, 0.0, 0.0, 0.0, 0.0, 0.0, 0.0, 0.0, 0.0, 0.0, 0.0, 0.0, 0.0, 0.0, 0.0, 0.0, 0.0, 0.0, 0.0, 0.0, 0.0, 0.0, 0.0, 0.0, 0.0, 0.0, 0.0, 0.0, 0.0, 0.0, 0.0, 0.0, 0.0, 0.0, 0.0, 0.0, 0.0, 0.0, 0.0, 0.0, 0.0, 0.0, 0.0, 0.0, 0.0, 0.0, 0.0, 0.0, 0.0, 0.0, 0.0, 0.0, 0.0, 0.0, 0.0, 0.0, 0.0, 0.0, 0.0, 0.0, 0.0, 0.0, 0.0, 0.0, 0.0, 0.0, 0.0, 0.0, 0.0, 0.0, 0.0, 0.0, 0.0, 0.0, 0.0, 0.0, 0.0, 0.0, 0.0, 0.0, 0.0, 0.0, 0.0, 0.0, 0.0, 0.0, 0.0, 0.0, 0.0, 0.0, 0.0, 0.0, 0.0, 0.0, 0.0, 0.0, 0.0, 0.0, 0.0, 0.0, 0.0, 0.0, 0.0, 0.0, 0.0, 0.0, 0.0, 0.0, 0.0, 0.0, 0.0, 0.0, 0.0, 0.0, 0.0, 0.0, 0.0, 0.0, 0.0, 0.0, 0.0, 0.0, 0.0, 0.0, 0.0, 0.0, 0.0, 0.0, 0.0, 0.0, 0.0, 0.0, 0.0, 0.0, 0.0, 0.0, 0.0, 0.0, 0.0, 0.0, 0.0, 0.0, 0.0, 0.0, 0.0, 0.0, 0.0, 0.0, 0.0, 0.0, 0.0, 0.0, 0.0, 0.0, 0.0, 0.0, 0.0, 0.0, 0.0, 0.0, 0.0, 0.0, 0.0, 0.0, 0.0, 0.0, 0.0, 0.0, 0.0, 0.0, 0.0, 0.0, 0.0, 0.0, 0.0, 0.0, 0.0, 0.0, 0.0, 0.0, 0.0, 0.0, 0.0, 0.0, 0.0, 0.0, 0.0, 0.0, 0.0, 0.0, 0.0, 0.0, 0.0, 0.0, 0.0, 0.0, 0.0, 0.0, 0.0, 0.0, 0.0, 0.0, 0.0, 0.0, 0.0, 0.0, 0.0, 0.0, 0.0, 0.0, 0.0, 0.0, 0.0, 0.0, 0.0, 0.0, 0.0, 0.0, 0.0, 0.0, 0.0, 0.0, 0.0, 0.0, 0.0, 0.0, 0.0, 0.0, 0.0, 0.0, 0.0, 0.0, 0.0, 0.0, 0.0, 0.0, 0.0, 0.0, 0.0, 0.0, 0.0, 0.0, 0.0, 0.0, 0.0, 0.0, 0.0, 0.0, 0.0, 0.0, 0.0, 0.0, 0.0, 0.0, 0.0, 0.0, 0.0, 0.0, 0.0, 0.0, 0.0, 0.0, 0.0, 0.0, 0.0, 0.0, 0.0, 0.0, 0.0, 0.0, 0.0, 0.0, 0.0, 0.0, 0.0, 0.0, 0.0, 0.0, 0.0, 0.0, 0.0, 0.0, 0.0, 0.0, 0.0, 0.0, 0.0, 0.0, 0.0, 0.0, 0.0, 0.0, 0.0, 0.0, 0.0, 0.0, 0.0, 0.0, 0.0, 0.0, 0.0, 0.0, 0.0, 0.0, 0.0, 0.0, 0.0, 0.0, 0.0, 0.0, 0.0, 0.0, 0.0, 0.0, 0.0, 0.0, 0.0, 0.0, 0.0, 0.0, 0.0, 0.0, 0.0, 0.0, 0.0, 0.0, 0.0, 0.0, 0.0, 0.0, 0.0, 0.0, 0.0, 0.0, 0.0, 0.0, 0.0, 0.0, 0.0, 0.0, 0.0, 0.0, 0.0, 0.0, 0.0, 0.0, 0.0, 0.0, 0.0, 0.0, 0.0, 0.0, 0.0, 0.0, 0.0, 0.0, 0.0, 0.0, 0.0, 0.0, 0.0, 0.0, 0.0, 0.0, 0.0, 0.0, 0.0, 0.0, 0.0, 0.0, 0.0, 0.0, 0.0, 0.0, 0.0, 0.0, 0.0, 0.0, 0.0, 0.0, 0.0, 0.0, 0.0, 0.0, 0.0, 0.0, 0.0, 0.0, 0.0, 0.0, 0.0, 0.0, 0.0, 0.0, 0.0, 0.0, 0.0, 0.0, 0.0, 0.0, 0.0, 0.0, 0.0, 0.0, 0.0, 0.0, 0.0, 0.0, 0.0, 0.0, 0.0, 0.0, 0.0, 0.0, 0.0, 0.0, 0.0, 0.0, 0.0, 0.0, 0.0, 0.0, 0.0, 0.0, 0.0, 0.0, 0.0, 0.0, 0.0, 0.0, 0.0, 0.0, 0.0, 0.0, 0.0, 0.0, 0.0, 0.0, 0.0, 0.0, 0.0, 0.0, 0.0, 0.0, 0.0, 0.0, 0.0, 0.0, 0.0, 0.0, 0.0, 0.0, 0.0, 0.0, 0.0, 0.0, 0.0, 0.0, 0.0, 0.0, 0.0, 0.0, 0.0, 0.0, 0.0, 0.0, 0.0, 0.0, 0.0, 0.0, 0.0, 0.0, 0.0, 0.0, 0.0, 0.0, 0.0, 0.0, 0.0, 0.0, 0.0, 0.0, 0.0, 0.0, 0.0, 0.0, 0.0, 0.0, 0.0, 0.0, 0.0, 0.0, 0.0, 0.0, 0.0, 0.0, 0.0, 0.0, 0.0, 0.0, 0.0, 0.0, 0.0, 0.0, 0.0, 0.0, 0.0, 0.0, 0.0, 0.0, 0.0, 0.0, 0.0, 0.0, 0.0, 0.0, 0.0, 0.0, 0.0, 0.0, 0.0, 0.0, 0.0, 0.0, 0.0, 0.0, 0.0, 0.0, 0.0, 0.0, 0.0, 0.0, 0.0, 0.0, 0.0, 0.0, 0.0, 0.0, 0.0, 0.0, 0.0, 0.0, 0.0, 0.0, 0.0, 0.0, 0.0, 0.0, 0.0, 0.0, 0.0, 0.0, 0.0, 0.0, 0.0, 0.0, 0.0, 0.0, 0.0, 0.0, 0.0, 0.0, 0.0, 0.0, 0.0, 0.0, 0.0, 0.0, 0.0, 0.0, 0.0, 0.0, 0.0, 0.0, 0.0, 0.0, 0.0, 0.0, 0.0, 0.0, 0.0, 0.0, 0.0, 0.0, 0.0, 0.0, 0.0, 0.0, 0.0, 0.0, 0.0, 0.0, 0.0, 0.0, 0.0, 0.0, 0.0, 0.0, 0.0, 0.0, 0.0, 0.0, 0.0, 0.0, 0.0, 0.0, 0.0, 0.0, 0.0, 0.0, 0.0, 0.0, 0.0, 0.0, 0.0, 0.0, 0.0, 0.0, 0.0, 0.0, 0.0, 0.0, 0.0, 0.0, 0.0, 0.0, 0.0, 0.0, 0.0, 0.0, 0.0, 0.0, 0.0, 0.0, 0.0, 0.0, 0.0, 0.0, 0.0, 0.0, 0.0, 0.0, 0.0, 0.0, 0.0, 0.0, 0.0, 0.0, 0.0, 0.0, 0.0, 0.0, 0.0, 0.0, 0.0, 0.0, 0.0, 0.0, 0.0, 0.0, 0.0, 0.0, 0.0, 0.0, 0.0, 0.0, 0.0, 0.0, 0.0, 0.0, 0.0, 0.0, 0.0, 0.0, 0.0, 0.0, 0.0, 0.0, 0.0, 0.0, 0.0, 0.0, 0.0, 0.0, 0.0, 0.0, 0.0, 0.0, 0.0, 0.0, 0.0, 0.0, 0.0, 0.0, 0.0, 0.0, 0.0, 0.0, 0.0, 0.0, 0.0, 0.0, 0.0, 0.0, 0.0, 0.0, 0.0, 0.0, 0.0, 0.0, 0.0, 0.0, 0.0, 0.0, 0.0, 0.0, 0.0, 0.0, 0.0, 0.0, 0.0, 0.0, 0.0, 0.0, 0.0, 0.0, 0.0, 0.0, 0.0, 0.0, 0.0, 0.0, 0.0, 0.0, 0.0, 0.0, 0.0, 0.0, 0.0, 0.0, 0.0, 0.0, 0.0, 0.0, 0.0, 0.0, 0.0, 0.0, 0.0, 0.0, 0.0, 0.0, 0.0, 0.0, 0.0, 0.0, 0.0, 0.0, 0.0, 0.0, 0.0, 0.0, 0.0, 0.0, 0.0, 0.0, 0.0, 0.0, 0.0, 0.0, 0.0, 0.0, 0.0, 0.0, 0.0, 0.0, 0.0, 0.0, 0.0, 0.0, 0.0, 0.0, 0.0, 0.0, 0.0, 0.0, 0.0, 0.0, 0.0, 0.0, 0.0, 0.0, 0.0, 0.0, 0.0, 0.0, 0.0, 0.0, 0.0, 0.0, 0.0, 0.0, 0.0, 0.0, 0.0, 0.0, 0.0, 0.0, 0.0, 0.0, 0.0, 0.0, 0.0, 0.0, 0.0, 0.0, 0.0, 0.0, 0.0, 0.0, 0.0, 0.0, 0.0, 0.0, 0.0, 0.0, 0.0, 0.0, 0.0, 0.0, 0.0, 0.0, 0.0, 0.0, 0.0, 0.0, 0.0, 0.0, 0.0, 0.0, 0.0, 0.0, 0.0, 0.0, 0.0, 0.0, 0.0, 0.0, 0.0, 0.0, 0.0, 0.0, 0.0, 0.0, 0.0, 0.0, 0.0, 0.0, 0.0, 0.0, 0.0, 0.0, 0.0, 0.0, 0.0, 0.0, 0.0, 0.0, 0.0, 0.0, 0.0, 0.0, 0.0, 0.0, 0.0, 0.0, 0.0, 0.0, 0.0, 0.0, 0.0, 0.0, 0.0, 0.0, 0.0, 0.0, 0.0, 0.0, 0.0, 0.0, 0.0, 0.0, 0.0, 0.0, 0.0, 0.0, 0.0, 0.0, 0.0, 0.0, 0.0, 0.0, 0.0, 0.0, 0.0, 0.0, 0.0, 0.0, 0.0, 0.0, 0.0, 0.0, 0.0, 0.0, 0.0, 0.0, 0.0, 0.0, 0.0, 0.0, 0.0, 0.0, 0.0, 0.0, 0.0, 0.0, 0.0, 0.0, 0.0, 0.0, 0.0, 0.0, 0.0, 0.0, 0.0, 0.0, 0.0, 0.0, 0.0, 0.0, 0.0, 0.0, 0.0, 0.0, 0.0, 0.0, 0.0, 0.0, 0.0, 0.0, 0.0, 0.0, 0.0, 0.0, 0.0, 0.0, 0.0, 0.0, 0.0, 0.0, 0.0, 0.0, 0.0, 0.0, 0.0, 0.0, 0.0, 0.0, 0.0, 0.0, 0.0, 0.0, 0.0, 0.0, 0.0, 0.0, 0.0, 0.0, 0.0, 0.0, 0.0, 0.0, 0.0, 0.0, 0.0, 0.0, 0.0, 0.0, 0.0, 0.0, 0.0, 0.0, 0.0, 0.0, 0.0, 0.0, 0.0, 0.0, 0.0, 0.0, 0.0, 0.0, 0.0, 0.0, 0.0, 0.0, 0.0, 0.0, 0.0, 0.0, 0.0, 0.0, 0.0, 0.0, 0.0, 0.0, 0.0, 0.0, 0.0, 0.0, 0.0, 0.0, 0.0, 0.0, 0.0, 0.0, 0.0, 0.0, 0.0, 0.0, 0.0, 0.0, 0.0, 0.0, 0.0, 0.0, 0.0, 0.0, 0.0, 0.0, 0.0, 0.0, 0.0, 0.0, 0.0, 0.0, 0.0, 0.0, 0.0, 0.0, 0.0, 0.0, 0.0, 0.0, 0.0, 0.0, 0.0, 0.0, 0.0, 0.0, 0.0, 0.0, 0.0, 0.0, 0.0, 0.0, 0.0, 0.0, 0.0, 0.0, 0.0, 0.0, 0.0, 0.0, 0.0, 0.0, 0.0, 0.0, 0.0, 0.0, 0.0, 0.0, 0.0, 0.0, 0.0, 0.0, 0.0, 0.0, 0.0, 0.0, 0.0, 0.0, 0.0, 0.0, 0.0, 0.0, 0.0, 0.0, 0.0, 0.0, 0.0, 0.0, 0.0, 0.0, 0.0, 0.0, 0.0, 0.0, 0.0, 0.0, 0.0, 0.0, 0.0, 0.0, 0.0, 0.0, 0.0, 0.0, 0.0, 0.0, 0.0, 0.0, 0.0, 0.0, 0.0, 0.0, 0.0, 0.0, 0.0, 0.0, 0.0, 0.0, 0.0, 0.0, 0.0, 0.0, 0.0, 0.0, 0.0, 0.0, 0.0, 0.0, 0.0, 0.0, 0.0, 0.0, 0.0, 0.0, 0.0, 0.0, 0.0, 0.0, 0.0, 0.0, 0.0, 0.0, 0.0, 0.0, 0.0, 0.0, 0.0, 0.0, 0.0, 0.0, 0.0, 0.0, 0.0, 0.0, 0.0, 0.0, 0.0, 0.0, 0.0, 0.0, 0.0, 0.0, 0.0, 0.0, 0.0, 0.0, 0.0, 0.0, 0.0, 0.0, 0.0, 0.0, 0.0, 0.0, 0.0, 0.0, 0.0, 0.0, 0.0, 0.0, 0.0, 0.0, 0.0, 0.0, 0.0, 0.0, 0.0, 0.0, 0.0, 0.0, 0.0, 0.0, 0.0, 0.0, 0.0, 0.0, 0.0, 0.0, 0.0, 0.0, 0.0, 0.0, 0.0, 0.0, 0.0, 0.0, 0.0, 0.0, 0.0, 0.0, 0.0, 0.0, 0.0, 0.0, 0.0, 0.0, 0.0, 0.0, 0.0, 0.0, 0.0, 0.0, 0.0, 0.0, 0.0, 0.0, 0.0, 0.0, 0.0, 0.0, 0.0, 0.0, 0.0, 0.0, 0.0, 0.0, 0.0, 0.0, 0.0, 0.0, 0.0, 0.0, 0.0, 0.0, 0.0, 0.0, 0.0, 0.0, 0.0, 0.0, 0.0, 0.0, 0.0, 0.0, 0.0, 0.0, 0.0, 0.0, 0.0, 0.0, 0.0, 0.0, 0.0, 0.0, 0.0, 0.0, 0.0, 0.0, 0.0, 0.0, 0.0, 0.0, 0.0, 0.0, 0.0, 0.0, 0.0, 0.0, 0.0, 0.0, 0.0, 0.0, 0.0, 0.0, 0.0, 0.0, 0.0, 0.0, 0.0, 0.0, 0.0, 0.0, 0.0, 0.0, 0.0, 0.0, 0.0, 0.0, 0.0, 0.0, 0.0, 0.0, 0.0, 0.0, 0.0, 0.0, 0.0, 0.0, 0.0, 0.0, 0.0, 0.0, 0.0, 0.0, 0.0, 0.0, 0.0, 0.0, 0.0, 0.0, 0.0, 0.0, 0.0, 0.0, 0.0, 0.0, 0.0, 0.0, 0.0, 0.0, 0.0, 0.0, 0.0, 0.0, 0.0, 0.0, 0.0, 0.0, 0.0, 0.0, 0.0, 0.0, 0.0, 0.0, 0.0, 0.0, 0.0, 0.0, 0.0, 0.0, 0.0, 0.0, 0.0, 0.0, 0.0, 0.0, 0.0, 0.0, 0.0, 0.0, 0.0, 0.0, 0.0, 0.0, 0.0, 0.0, 0.0, 0.0, 0.0, 0.0, 0.0, 0.0, 0.0, 0.0, 0.0, 0.0, 0.0, 0.0, 0.0, 0.0, 0.0, 0.0, 0.0, 0.0, 0.0, 0.0, 0.0, 0.0, 0.0, 0.0, 0.0, 0.0, 0.0, 0.0, 0.0, 0.0, 0.0, 0.0, 0.0, 0.0, 0.0, 0.0, 0.0, 0.0, 0.0, 0.0, 0.0, 0.0, 0.0, 0.0, 0.0, 0.0, 0.0, 0.0, 0.0, 0.0, 0.0, 0.0, 0.0, 0.0, 0.0, 0.0, 0.0, 0.0, 0.0, 0.0, 0.0, 0.0, 0.0, 0.0, 0.0, 0.0, 0.0, 0.0, 0.0, 0.0, 0.0, 0.0, 0.0, 0.0, 0.0, 0.0, 0.0, 0.0, 0.0, 0.0, 0.0, 0.0, 0.0, 0.0, 0.0, 0.0, 0.0, 0.0, 0.0, 0.0, 0.0, 0.0, 0.0, 0.0, 0.0, 0.0, 0.0, 0.0, 0.0, 0.0, 0.0, 0.0, 0.0, 0.0, 0.0, 0.0, 0.0, 0.0, 0.0, 0.0, 0.0, 0.0, 0.0, 0.0, 0.0, 0.0, 0.0, 0.0, 0.0, 0.0, 0.0, 0.0, 0.0, 0.0, 0.0, 0.0, 0.0, 0.0, 0.0, 0.0, 0.0, 0.0, 0.0, 0.0, 0.0, 0.0, 0.0, 0.0, 0.0, 0.0, 0.0, 0.0, 0.0, 0.0, 0.0, 0.0, 0.0, 0.0, 0.0, 0.0, 0.0, 0.0, 0.0, 0.0, 0.0, 0.0, 0.0, 0.0, 0.0, 0.0, 0.0, 0.0, 0.0, 0.0, 0.0, 0.0, 0.0, 0.0, 0.0, 0.0, 0.0, 0.0, 0.0, 0.0, 0.0, 0.0, 0.0, 0.0, 0.0, 0.0, 0.0, 0.0, 0.0, 0.0, 0.0, 0.0, 0.0, 0.0, 0.0, 0.0, 0.0, 0.0, 0.0, 0.0, 0.0, 0.0, 0.0, 0.0, 0.0, 0.0, 0.0, 0.0, 0.0, 0.0, 0.0, 0.0, 0.0, 0.0, 0.0, 0.0, 0.0, 0.0, 0.0, 0.0, 0.0, 0.0, 0.0, 0.0, 0.0, 0.0, 0.0, 0.0, 0.0, 0.0, 0.0, 0.0, 0.0, 0.0, 0.0, 0.0, 0.0, 0.0, 0.0, 0.0, 0.0, 0.0, 0.0, 0.0, 0.0, 0.0, 0.0, 0.0, 0.0, 0.0, 0.0, 0.0, 0.0, 0.0, 0.0, 0.0, 0.0, 0.0, 0.0, 0.0, 0.0, 0.0, 0.0, 0.0, 0.0, 0.0, 0.0, 0.0, 0.0, 0.0, 0.0, 0.0, 0.0, 0.0, 0.0, 0.0, 0.0, 0.0, 0.0, 0.0, 0.0, 0.0, 0.0, 0.0, 0.0, 0.0, 0.0, 0.0, 0.0, 0.0, 0.0, 0.0, 0.0, 0.0, 0.0, 0.0, 0.0, 0.0, 0.0, 0.0, 0.0, 0.0, 0.0, 0.0, 0.0, 0.0, 0.0, 0.0, 0.0, 0.0, 0.0, 0.0, 0.0, 0.0, 0.0, 0.0, 0.0, 0.0, 0.0, 0.0, 0.0, 0.0, 0.0, 0.0, 0.0, 0.0, 0.0, 0.0, 0.0, 0.0, 0.0, 0.0, 0.0, 0.0, 0.0, 0.0, 0.0, 0.0, 0.0, 0.0, 0.0, 0.0, 0.0, 0.0, 0.0, 0.0, 0.0, 0.0, 0.0, 0.0, 0.0, 0.0, 0.0, 0.0, 0.0, 0.0, 0.0, 0.0, 0.0, 0.0, 0.0, 0.0, 0.0, 0.0, 0.0, 0.0, 0.0, 0.0, 0.0, 0.0, 0.0, 0.0, 0.0, 0.0, 0.0, 0.0, 0.0, 0.0, 0.0, 0.0, 0.0, 0.0, 0.0, 0.0, 0.0, 0.0, 0.0, 0.0, 0.0, 0.0, 0.0, 0.0, 0.0, 0.0, 0.0, 0.0, 0.0, 0.0, 0.0, 0.0, 0.0, 0.0, 0.0, 0.0, 0.0, 0.0, 0.0, 0.0, 0.0, 0.0, 0.0, 0.0, 0.0, 0.0, 0.0, 0.0, 0.0, 0.0, 0.0, 0.0, 0.0, 0.0, 0.0, 0.0, 0.0, 0.0, 0.0, 0.0, 0.0, 0.0, 0.0, 0.0, 0.0, 0.0, 0.0, 0.0, 0.0, 0.0, 0.0, 0.0, 0.0, 0.0, 0.0, 0.0, 0.0, 0.0, 0.0, 0.0, 0.0, 0.0, 0.0, 0.0, 0.0, 0.0, 0.0, 0.0, 0.0, 0.0, 0.0, 0.0, 0.0, 0.0, 0.0, 0.0, 0.0, 0.0, 0.0, 0.0, 0.0, 0.0, 0.0, 0.0, 0.0, 0.0, 0.0, 0.0, 0.0, 0.0, 0.0, 0.0, 0.0, 0.0, 0.0, 0.0, 0.0, 0.0, 0.0, 0.0, 0.0, 0.0, 0.0, 0.0, 0.0, 0.0, 0.0, 0.0, 0.0, 0.0, 0.0, 0.0, 0.0, 0.0, 0.0, 0.0, 0.0, 0.0, 0.0, 0.0, 0.0, 0.0, 0.0, 0.0, 0.0, 0.0, 0.0, 0.0, 0.0, 0.0, 0.0, 0.0, 0.0, 0.0, 0.0, 0.0, 0.0, 0.0, 0.0, 0.0, 0.0, 0.0, 0.0, 0.0, 0.0, 0.0, 0.0, 0.0, 0.0, 0.0, 0.0, 0.0, 0.0, 0.0, 0.0, 0.0, 0.0, 0.0, 0.0, 0.0, 0.0, 0.0, 0.0, 0.0, 0.0, 0.0, 0.0, 0.0, 0.0, 0.0, 0.0, 0.0, 0.0, 0.0, 0.0, 0.0, 0.0, 0.0, 0.0, 0.0, 0.0, 0.0, 0.0, 0.0, 0.0, 0.0, 0.0, 0.0, 0.0, 0.0, 0.0, 0.0, 0.0, 0.0, 0.0, 0.0, 0.0, 0.0, 0.0, 0.0, 0.0, 0.0, 0.0, 0.0, 0.0, 0.0, 0.0, 0.0, 0.0, 0.0, 0.0, 0.0, 0.0, 0.0, 0.0, 0.0, 0.0, 0.0, 0.0, 0.0, 0.0, 0.0, 0.0, 0.0, 0.0, 0.0, 0.0, 0.0, 0.0, 0.0, 0.0, 0.0, 0.0, 0.0, 0.0, 0.0, 0.0, 0.0, 0.0, 0.0, 0.0, 0.0, 0.0, 0.0, 0.0, 0.0, 0.0, 0.0, 0.0, 0.0, 0.0, 0.0, 0.0, 0.0, 0.0, 0.0, 0.0, 0.0, 0.0, 0.0, 0.0, 0.0, 0.0, 0.0, 0.0, 0.0, 0.0, 0.0, 0.0, 0.0, 0.0, 0.0, 0.0, 0.0, 0.0, 0.0, 0.0, 0.0, 0.0, 0.0, 0.0, 0.0, 0.0, 0.0, 0.0, 0.0, 0.0, 0.0, 0.0, 0.0, 0.0, 0.0, 0.0, 0.0, 0.0, 0.0, 0.0, 0.0, 0.0, 0.0, 0.0, 0.0, 0.0, 0.0, 0.0, 0.0, 0.0, 0.0, 0.0, 0.0, 0.0, 0.0, 0.0, 0.0, 0.0, 0.0, 0.0, 0.0, 0.0, 0.0, 0.0, 0.0, 0.0, 0.0, 0.0, 0.0, 0.0, 0.0, 0.0, 0.0, 0.0, 0.0, 0.0, 0.0, 0.0, 0.0, 0.0, 0.0, 0.0, 0.0, 0.0, 0.0, 0.0, 0.0, 0.0, 0.0, 0.0, 0.0, 0.0, 0.0, 0.0, 0.0, 0.0, 0.0, 0.0, 0.0, 0.0, 0.0, 0.0, 0.0, 0.0, 0.0, 0.0, 0.0, 0.0, 0.0, 0.0, 0.0, 0.0, 0.0, 0.0, 0.0, 0.0, 0.0, 0.0, 0.0, 0.0, 0.0, 0.0, 0.0, 0.0, 0.0, 0.0, 0.0, 0.0, 0.0, 0.0, 0.0, 0.0, 0.0, 0.0, 0.0, 0.0, 0.0, 0.0, 0.0, 0.0, 0.0, 0.0, 0.0, 0.0, 0.0, 0.0, 0.0, 0.0, 0.0, 0.0, 0.0, 0.0, 0.0, 0.0, 0.0, 0.0, 0.0, 0.0, 0.0, 0.0, 0.0, 0.0, 0.0, 0.0, 0.0, 0.0, 0.0, 0.0, 0.0, 0.0, 0.0, 0.0, 0.0, 0.0, 0.0, 0.0, 0.0, 0.0, 0.0, 0.0, 0.0, 0.0, 0.0, 0.0, 0.0, 0.0, 0.0, 0.0, 0.0, 0.0, 0.0, 0.0, 0.0, 0.0, 0.0, 0.0, 0.0, 0.0, 0.0, 0.0, 0.0, 0.0, 0.0, 0.0, 0.0, 0.0, 0.0, 0.0, 0.0, 0.0, 0.0, 0.0, 0.0, 0.0, 0.0, 0.0, 0.0, 0.0, 0.0, 0.0, 0.0, 0.0, 0.0, 0.0, 0.0, 0.0, 0.0, 0.0, 0.0, 0.0, 0.0, 0.0, 0.0, 0.0, 0.0, 0.0, 0.0, 0.0, 0.0, 0.0, 0.0, 0.0, 0.0, 0.0, 0.0, 0.0, 0.0, 0.0, 0.0, 0.0, 0.0, 0.0, 0.0, 0.0, 0.0, 0.0, 0.0, 0.0, 0.0, 0.0, 0.0, 0.0, 0.0, 0.0, 0.0, 0.0, 0.0, 0.0, 0.0, 0.0, 0.0, 0.0, 0.0, 0.0, 0.0, 0.0, 0.0, 0.0, 0.0, 0.0, 0.0, 0.0, 0.0, 0.0, 0.0, 0.0, 0.0, 0.0, 0.0, 0.0, 0.0, 0.0, 0.0, 0.0, 0.0, 0.0, 0.0, 0.0, 0.0, 0.0, 0.0, 0.0, 0.0, 0.0, 0.0, 0.0, 0.0, 0.0, 0.0, 0.0, 0.0, 0.0, 0.0, 0.0, 0.0, 0.0, 0.0, 0.0, 0.0, 0.0, 0.0, 0.0, 0.0, 0.0, 0.0, 0.0, 0.0, 0.0, 0.0, 0.0, 0.0, 0.0, 0.0, 0.0, 0.0, 0.0, 0.0, 0.0, 0.0, 0.0, 0.0, 0.0, 0.0, 0.0, 0.0, 0.0, 0.0, 0.0, 0.0, 0.0, 0.0, 0.0, 0.0, 0.0, 0.0, 0.0, 0.0, 0.0, 0.0, 0.0, 0.0, 0.0, 0.0, 0.0, 0.0, 0.0, 0.0, 0.0, 0.0, 0.0, 0.0, 0.0, 0.0, 0.0, 0.0, 0.0, 0.0, 0.0, 0.0, 0.0, 0.0, 0.0, 0.0, 0.0, 0.0, 0.0, 0.0, 0.0, 0.0, 0.0, 0.0, 0.0, 0.0, 0.0, 0.0, 0.0, 0.0, 0.0, 0.0, 0.0, 0.0, 0.0, 0.0, 0.0, 0.0, 0.0, 0.0, 0.0, 0.0, 0.0, 0.0, 0.0, 0.0, 0.0, 0.0, 0.0, 0.0, 0.0, 0.0, 0.0, 0.0, 0.0, 0.0, 0.0, 0.0, 0.0, 0.0, 0.0, 0.0, 0.0, 0.0, 0.0, 0.0, 0.0, 0.0, 0.0, 0.0, 0.0, 0.0, 0.0, 0.0, 0.0, 0.0, 0.0, 0.0, 0.0, 0.0, 0.0, 0.0, 0.0, 0.0, 0.0, 0.0, 0.0, 0.0, 0.0, 0.0, 0.0, 0.0, 0.0, 0.0, 0.0, 0.0, 0.0, 0.0, 0.0, 0.0, 0.0, 0.0, 0.0, 0.0, 0.0, 0.0, 0.0, 0.0, 0.0, 0.0, 0.0, 0.0, 0.0, 0.0, 0.0, 0.0, 0.0, 0.0, 0.0, 0.0, 0.0, 0.0, 0.0, 0.0, 0.0, 0.0, 0.0, 0.0, 0.0, 0.0, 0.0, 0.0, 0.0, 0.0, 0.0, 0.0, 0.0, 0.0, 0.0, 0.0, 0.0, 0.0, 0.0, 0.0, 0.0, 0.0, 0.0, 0.0, 0.0, 0.0, 0.0, 0.0, 0.0, 0.0, 0.0, 0.0, 0.0, 0.0, 0.0, 0.0, 0.0, 0.0, 0.0, 0.0, 0.0, 0.0, 0.0, 0.0, 0.0, 0.0, 0.0, 0.0, 0.0, 0.0, 0.0, 0.0, 0.0, 0.0, 0.0, 0.0, 0.0, 0.0, 0.0, 0.0, 0.0, 0.0, 0.0, 0.0, 0.0, 0.0, 0.0, 0.0, 0.0, 0.0, 0.0, 0.0, 0.0, 0.0, 0.0, 0.0, 0.0, 0.0, 0.0, 0.0, 0.0, 0.0, 0.0, 0.0, 0.0, 0.0, 0.0, 0.0, 0.0, 0.0, 0.0, 0.0, 0.0, 0.0, 0.0, 0.0, 0.0, 0.0, 0.0, 0.0, 0.0, 0.0, 0.0, 0.0, 0.0, 0.0, 0.0, 0.0, 0.0, 0.0, 0.0, 0.0, 0.0, 0.0, 0.0, 0.0, 0.0, 0.0, 0.0, 0.0, 0.0, 0.0, 0.0, 0.0, 0.0, 0.0, 0.0, 0.0, 0.0, 0.0, 0.0, 0.0, 0.0, 0.0, 0.0, 0.0, 0.0, 0.0, 0.0, 0.0, 0.0, 0.0, 0.0, 0.0, 0.0, 0.0, 0.0, 0.0, 0.0, 0.0, 0.0, 0.0, 0.0, 0.0, 0.0, 0.0, 0.0, 0.0, 0.0, 0.0, 0.0, 0.0, 0.0, 0.0, 0.0, 0.0, 0.0, 0.0, 0.0, 0.0, 0.0, 0.0, 0.0, 0.0, 0.0, 0.0, 0.0, 0.0, 0.0, 0.0, 0.0, 0.0, 0.0, 0.0, 0.0, 0.0, 0.0, 0.0, 0.0, 0.0, 0.0, 0.0, 0.0, 0.0, 0.0, 0.0, 0.0, 0.0, 0.0, 0.0, 0.0, 0.0, 0.0, 0.0, 0.0, 0.0, 0.0, 0.0, 0.0, 0.0, 0.0, 0.0, 0.0, 0.0, 0.0, 0.0, 0.0, 0.0, 0.0, 0.0, 0.0, 0.0, 0.0, 0.0, 0.0, 0.0, 0.0, 0.0, 0.0, 0.0, 0.0, 0.0, 0.0, 0.0, 0.0, 0.0, 0.0, 0.0, 0.0, 0.0, 0.0, 0.0, 0.0, 0.0, 0.0, 0.0, 0.0, 0.0, 0.0, 0.0, 0.0, 0.0, 0.0, 0.0, 0.0, 0.0, 0.0, 0.0, 0.0, 0.0, 0.0, 0.0, 0.0, 0.0, 0.0, 0.0, 0.0, 0.0, 0.0, 0.0, 0.0, 0.0, 0.0, 0.0, 0.0, 0.0, 0.0, 0.0, 0.0, 0.0, 0.0, 0.0, 0.0, 0.0, 0.0, 0.0, 0.0, 0.0, 0.0, 0.0, 0.0, 0.0, 0.0, 0.0, 0.0, 0.0, 0.0, 0.0, 0.0, 0.0, 0.0, 0.0, 0.0, 0.0, 0.0, 0.0, 0.0, 0.0, 0.0, 0.0, 0.0, 0.0, 0.0, 0.0, 0.0, 0.0, 0.0, 0.0, 0.0, 0.0, 0.0, 0.0, 0.0, 0.0, 0.0, 0.0, 0.0, 0.0, 0.0, 0.0, 0.0, 0.0, 0.0, 0.0, 0.0, 0.0, 0.0, 0.0, 0.0, 0.0, 0.0, 0.0, 0.0, 0.0, 0.0, 0.0, 0.0, 0.0, 0.0, 0.0, 0.0, 0.0, 0.0, 0.0, 0.0, 0.0, 0.0, 0.0, 0.0, 0.0, 0.0, 0.0, 0.0, 0.0, 0.0, 0.0, 0.0, 0.0, 0.0, 0.0, 0.0, 0.0, 0.0, 0.0, 0.0, 0.0, 0.0, 0.0, 0.0, 0.0, 0.0, 0.0, 0.0, 0.0, 0.0, 0.0, 0.0, 0.0, 0.0, 0.0, 0.0, 0.0, 0.0, 0.0, 0.0, 0.0, 0.0, 0.0, 0.0, 0.0, 0.0, 0.0, 0.0, 0.0, 0.0, 0.0, 0.0, 0.0, 0.0, 0.0, 0.0, 0.0, 0.0, 0.0, 0.0, 0.0, 0.0, 0.0, 0.0, 0.0, 0.0, 0.0, 0.0, 0.0, 0.0, 0.0, 0.0, 0.0, 0.0, 0.0, 0.0, 0.0, 0.0, 0.0, 0.0, 0.0, 0.0, 0.0, 0.0, 0.0, 0.0, 0.0, 0.0, 0.0, 0.0, 0.0, 0.0, 0.0, 0.0, 0.0, 0.0, 0.0, 0.0, 0.0, 0.0, 0.0, 0.0, 0.0, 0.0, 0.0, 0.0, 0.0, 0.0, 0.0, 0.0, 0.0, 0.0, 0.0, 0.0, 0.0, 0.0, 0.0, 0.0, 0.0, 0.0, 0.0, 0.0, 0.0, 0.0, 0.0, 0.0, 0.0, 0.0, 0.0, 0.0, 0.0, 0.0, 0.0, 0.0, 0.0, 0.0, 0.0, 0.0, 0.0, 0.0, 0.0, 0.0, 0.0, 0.0, 0.0, 0.0, 0.0, 0.0, 0.0, 0.0, 0.0, 0.0, 0.0, 0.0, 0.0, 0.0, 0.0, 0.0, 0.0, 0.0, 0.0, 0.0, 0.0, 0.0, 0.0, 0.0, 0.0, 0.0, 0.0, 0.0, 0.0, 0.0, 0.0, 0.0, 0.0, 0.0, 0.0, 0.0, 0.0, 0.0, 0.0, 0.0, 0.0, 0.0, 0.0, 0.0, 0.0, 0.0, 0.0, 0.0, 0.0, 0.0, 0.0, 0.0, 0.0, 0.0, 0.0, 0.0, 0.0, 0.0, 0.0, 0.0, 0.0, 0.0, 0.0, 0.0, 0.0, 0.0, 0.0, 0.0, 0.0, 0.0, 0.0, 0.0, 0.0, 0.0, 0.0, 0.0, 0.0, 0.0, 0.0, 0.0, 0.0, 0.0, 0.0, 0.0, 0.0, 0.0, 0.0, 0.0, 0.0, 0.0, 0.0, 0.0, 0.0, 0.0, 0.0, 0.0, 0.0, 0.0, 0.0, 0.0, 0.0, 0.0, 0.0, 0.0, 0.0, 0.0, 0.0, 0.0, 0.0, 0.0, 0.0, 0.0, 0.0, 0.0, 0.0, 0.0, 0.0, 0.0, 0.0, 0.0, 0.0, 0.0, 0.0, 0.0, 0.0, 0.0, 0.0, 0.0, 0.0, 0.0, 0.0, 0.0, 0.0, 0.0, 0.0, 0.0, 0.0, 0.0, 0.0, 0.0, 0.0, 0.0, 0.0, 0.0, 0.0, 0.0, 0.0, 0.0, 0.0, 0.0, 0.0, 0.0, 0.0, 0.0, 0.0, 0.0, 0.0, 0.0, 0.0, 0.0, 0.0, 0.0, 0.0, 0.0, 0.0, 0.0, 0.0, 0.0, 0.0, 0.0, 0.0, 0.0, 0.0, 0.0, 0.0, 0.0, 0.0, 0.0, 0.0, 0.0, 0.0, 0.0, 0.0, 0.0, 0.0, 0.0, 0.0, 0.0, 0.0, 0.0, 0.0, 0.0, 0.0, 0.0, 0.0, 0.0, 0.0, 0.0, 0.0, 0.0, 0.0, 0.0, 0.0, 0.0, 0.0, 0.0, 0.0, 0.0, 0.0, 0.0, 0.0, 0.0, 0.0, 0.0, 0.0, 0.0, 0.0, 0.0, 0.0, 0.0, 0.0, 0.0, 0.0, 0.0, 0.0, 0.0, 0.0, 0.0, 0.0, 0.0, 0.0, 0.0, 0.0, 0.0, 0.0, 0.0, 0.0, 0.0, 0.0, 0.0, 0.0, 0.0, 0.0, 0.0, 0.0, 0.0, 0.0, 0.0, 0.0, 0.0, 0.0, 0.0, 0.0, 0.0, 0.0, 0.0, 0.0, 0.0, 0.0, 0.0, 0.0, 0.0, 0.0, 0.0, 0.0, 0.0, 0.0, 0.0, 0.0, 0.0, 0.0, 0.0, 0.0, 0.0, 0.0, 0.0, 0.0, 0.0, 0.0, 0.0, 0.0, 0.0, 0.0, 0.0, 0.0, 0.0, 0.0, 0.0, 0.0, 0.0, 0.0, 0.0, 0.0, 0.0, 0.0, 0.0, 0.0, 0.0, 0.0, 0.0, 0.0, 0.0, 0.0, 0.0, 0.0, 0.0, 0.0, 0.0, 0.0, 0.0, 0.0, 0.0, 0.0, 0.0, 0.0, 0.0, 0.0, 0.0, 0.0, 0.0, 0.0, 0.0, 0.0, 0.0, 0.0, 0.0, 0.0, 0.0, 0.0, 0.0, 0.0, 0.0, 0.0, 0.0, 0.0, 0.0, 0.0, 0.0, 0.0, 0.0, 0.0, 0.0, 0.0, 0.0, 0.0, 0.0, 0.0, 0.0, 0.0, 0.0, 0.0, 0.0, 0.0, 0.0, 0.0, 0.0, 0.0, 0.0, 0.0, 0.0, 0.0, 0.0, 0.0, 0.0, 0.0, 0.0, 0.0, 0.0, 0.0, 0.0, 0.0, 0.0, 0.0, 0.0, 0.0, 0.0, 0.0, 0.0, 0.0, 0.0, 0.0, 0.0, 0.0, 0.0, 0.0, 0.0, 0.0, 0.0, 0.0, 0.0, 0.0, 0.0, 0.0, 0.0, 0.0, 0.0, 0.0, 0.0, 0.0, 0.0, 0.0, 0.0, 0.0, 0.0, 0.0, 0.0, 0.0, 0.0, 0.0, 0.0, 0.0, 0.0, 0.0, 0.0, 0.0, 0.0, 0.0, 0.0, 0.0, 0.0, 0.0, 0.0, 0.0, 0.0, 0.0, 0.0, 0.0, 0.0, 0.0, 0.0, 0.0, 0.0, 0.0, 0.0, 0.0, 0.0, 0.0, 0.0, 0.0, 0.0, 0.0, 0.0, 0.0, 0.0, 0.0, 0.0, 0.0, 0.0, 0.0, 0.0, 0.0, 0.0, 0.0, 0.0, 0.0, 0.0, 0.0, 0.0, 0.0, 0.0, 0.0, 0.0, 0.0, 0.0, 0.0, 0.0, 0.0, 0.0, 0.0, 0.0, 0.0, 0.0, 0.0, 0.0, 0.0, 0.0, 0.0, 0.0, 0.0, 0.0, 0.0, 0.0, 0.0, 0.0, 0.0, 0.0, 0.0, 0.0, 0.0, 0.0, 0.0, 0.0, 0.0, 0.0, 0.0, 0.0, 0.0, 0.0, 0.0, 0.0, 0.0, 0.0, 0.0, 0.0, 0.0, 0.0, 0.0, 0.0, 0.0, 0.0, 0.0, 0.0, 0.0, 0.0, 0.0, 0.0, 0.0, 0.0, 0.0, 0.0, 0.0, 0.0, 0.0, 0.0, 0.0, 0.0, 0.0, 0.0, 0.0, 0.0, 0.0, 0.0, 0.0, 0.0, 0.0, 0.0, 0.0, 0.0, 0.0, 0.0, 0.0, 0.0, 0.0, 0.0, 0.0, 0.0, 0.0, 0.0, 0.0, 0.0, 0.0, 0.0, 0.0, 0.0, 0.0, 0.0, 0.0, 0.0, 0.0, 0.0, 0.0, 0.0, 0.0, 0.0, 0.0, 0.0, 0.0, 0.0, 0.0, 0.0, 0.0, 0.0, 0.0, 0.0, 0.0, 0.0, 0.0, 0.0, 0.0, 0.0, 0.0, 0.0, 0.0, 0.0, 0.0, 0.0, 0.0, 0.0, 0.0, 0.0, 0.0, 0.0, 0.0, 0.0, 0.0, 0.0, 0.0, 0.0, 0.0, 0.0, 0.0, 0.0, 0.0, 0.0, 0.0, 0.0, 0.0, 0.0, 0.0, 0.0, 0.0, 0.0, 0.0, 0.0, 0.0, 0.0, 0.0, 0.0, 0.0, 0.0, 0.0, 0.0, 0.0, 0.0, 0.0, 0.0, 0.0, 0.0, 0.0, 0.0, 0.0, 0.0, 0.0, 0.0, 0.0, 0.0, 0.0, 0.0, 0.0, 0.0, 0.0, 0.0, 0.0, 0.0, 0.0, 0.0, 0.0, 0.0, 0.0, 0.0, 0.0, 0.0, 0.0, 0.0, 0.0, 0.0, 0.0, 0.0, 0.0, 0.0, 0.0, 0.0, 0.0, 0.0, 0.0, 0.0, 0.0, 0.0, 0.0, 0.0, 0.0, 0.0, 0.0, 0.0, 0.0, 0.0, 0.0, 0.0, 0.0, 0.0, 0.0, 0.0, 0.0, 0.0, 0.0, 0.0, 0.0, 0.0, 0.0, 0.0, 0.0, 0.0, 0.0, 0.0, 0.0, 0.0, 0.0, 0.0, 0.0, 0.0, 0.0, 0.0, 0.0, 0.0, 0.0, 0.0, 0.0, 0.0, 0.0, 0.0, 0.0, 0.0, 0.0, 0.0, 0.0, 0.0, 0.0, 0.0, 0.0, 0.0, 0.0, 0.0, 0.0, 0.0, 0.0, 0.0, 0.0, 0.0, 0.0, 0.0, 0.0, 0.0, 0.0, 0.0, 0.0, 0.0, 0.0, 0.0, 0.0, 0.0, 0.0, 0.0, 0.0, 0.0, 0.0, 0.0, 0.0, 0.0, 0.0, 0.0, 0.0, 0.0, 0.0, 0.0, 0.0, 0.0, 0.0, 0.0, 0.0, 0.0, 0.0, 0.0, 0.0, 0.0, 0.0, 0.0, 0.0, 0.0, 0.0, 0.0, 0.0, 0.0, 0.0, 0.0, 0.0, 0.0, 0.0, 0.0, 0.0, 0.0, 0.0, 0.0, 0.0, 0.0, 0.0, 0.0, 0.0, 0.0, 0.0, 0.0, 0.0, 0.0, 0.0, 0.0, 0.0, 0.0, 0.0, 0.0, 0.0, 0.0, 0.0, 0.0, 0.0, 0.0, 0.0, 0.0, 0.0, 0.0, 0.0, 0.0, 0.0, 0.0, 0.0, 0.0, 0.0, 0.0, 0.0, 0.0, 0.0, 0.0, 0.0, 0.0, 0.0, 0.0, 0.0, 0.0, 0.0, 0.0, 0.0, 0.0, 0.0, 0.0, 0.0, 0.0, 0.0, 0.0, 0.0, 0.0, 0.0, 0.0, 0.0, 0.0, 0.0, 0.0, 0.0, 0.0, 0.0, 0.0, 0.0, 0.0, 0.0, 0.0, 0.0, 0.0, 0.0, 0.0, 0.0, 0.0, 0.0, 0.0, 0.0, 0.0, 0.0, 0.0, 0.0, 0.0, 0.0, 0.0, 0.0, 0.0, 0.0, 0.0, 0.0, 0.0, 0.0, 0.0, 0.0, 0.0, 0.0, 0.0, 0.0, 0.0, 0.0, 0.0, 0.0, 0.0, 0.0, 0.0, 0.0, 0.0, 0.0, 0.0, 0.0, 0.0, 0.0, 0.0, 0.0, 0.0, 0.0, 0.0, 0.0, 0.0, 0.0, 0.0, 0.0, 0.0, 0.0, 0.0, 0.0, 0.0, 0.0, 0.0, 0.0, 0.0, 0.0, 0.0, 0.0, 0.0, 0.0, 0.0, 0.0, 0.0, 0.0, 0.0, 0.0, 0.0, 0.0, 0.0, 0.0, 0.0, 0.0, 0.0, 0.0, 0.0, 0.0, 0.0, 0.0, 0.0, 0.0, 0.0, 0.0, 0.0, 0.0, 0.0, 0.0, 0.0, 0.0, 0.0, 0.0, 0.0, 0.0, 0.0, 0.0, 0.0, 0.0, 0.0, 0.0, 0.0, 0.0, 0.0, 0.0, 0.0, 0.0, 0.0, 0.0, 0.0, 0.0, 0.0, 0.0, 0.0, 0.0, 0.0, 0.0, 0.0, 0.0, 0.0, 0.0, 0.0, 0.0, 0.0, 0.0, 0.0, 0.0, 0.0, 0.0, 0.0, 0.0, 0.0, 0.0, 0.0, 0.0, 0.0, 0.0, 0.0, 0.0, 0.0, 0.0, 0.0, 0.0, 0.0, 0.0, 0.0, 0.0, 0.0, 0.0, 0.0, 0.0, 0.0, 0.0, 0.0, 0.0, 0.0, 0.0, 0.0, 0.0, 0.0, 0.0, 0.0, 0.0, 0.0, 0.0, 0.0, 0.0, 0.0, 0.0, 0.0, 0.0, 0.0, 0.0, 0.0, 0.0, 0.0, 0.0, 0.0, 0.0, 0.0, 0.0, 0.0, 0.0, 0.0, 0.0, 0.0, 0.0, 0.0, 0.0, 0.0, 0.0, 0.0, 0.0, 0.0, 0.0, 0.0, 0.0, 0.0, 0.0, 0.0, 0.0, 0.0, 0.0, 0.0, 0.0, 0.0, 0.0, 0.0, 0.0, 0.0, 0.0, 0.0, 0.0, 0.0, 0.0, 0.0, 0.0, 0.0, 0.0, 0.0, 0.0, 0.0, 0.0, 0.0, 0.0, 0.0, 0.0, 0.0, 0.0, 0.0, 0.0, 0.0, 0.0, 0.0, 0.0, 0.0, 0.0, 0.0, 0.0, 0.0, 0.0, 0.0, 0.0, 0.0, 0.0, 0.0, 0.0, 0.0, 0.0, 0.0, 0.0, 0.0, 0.0, 0.0, 0.0, 0.0, 0.0, 0.0, 0.0, 0.0, 0.0, 0.0, 0.0, 0.0, 0.0, 0.0, 0.0, 0.0, 0.0, 0.0, 0.0, 0.0, 0.0, 0.0, 0.0, 0.0, 0.0, 0.0, 0.0, 0.0, 0.0, 0.0, 0.0, 0.0, 0.0, 0.0, 0.0, 0.0, 0.0, 0.0, 0.0, 0.0, 0.0, 0.0, 0.0, 0.0, 0.0, 0.0, 0.0, 0.0, 0.0, 0.0, 0.0, 0.0, 0.0, 0.0, 0.0, 0.0, 0.0, 0.0, 0.0, 0.0, 0.0, 0.0, 0.0, 0.0, 0.0, 0.0, 0.0, 0.0, 0.0, 0.0, 0.0, 0.0, 0.0, 0.0, 0.0, 0.0, 0.0, 0.0, 0.0, 0.0, 0.0, 0.0, 0.0, 0.0, 0.0, 0.0, 0.0, 0.0, 0.0, 0.0, 0.0, 0.0, 0.0, 0.0, 0.0, 0.0, 0.0, 0.0, 0.0, 0.0, 0.0, 0.0, 0.0, 0.0, 0.0, 0.0, 0.0, 0.0, 0.0, 0.0, 0.0, 0.0, 0.0, 0.0, 0.0, 0.0, 0.0, 0.0, 0.0, 0.0, 0.0, 0.0, 0.0, 0.0, 0.0, 0.0, 0.0, 0.0, 0.0, 0.0, 0.0, 0.0, 0.0, 0.0, 0.0, 0.0, 0.0, 0.0, 0.0, 0.0, 0.0, 0.0, 0.0, 0.0, 0.0, 0.0, 0.0, 0.0, 0.0, 0.0, 0.0, 0.0, 0.0, 0.0, 0.0, 0.0, 0.0, 0.0, 0.0, 0.0, 0.0, 0.0, 0.0, 0.0, 0.0, 0.0, 0.0, 0.0, 0.0, 0.0, 0.0, 0.0, 0.0, 0.0, 0.0, 0.0, 0.0, 0.0, 0.0, 0.0, 0.0, 0.0, 0.0, 0.0, 0.0, 0.0, 0.0, 0.0, 0.0, 0.0, 0.0, 0.0, 0.0, 0.0, 0.0, 0.0, 0.0, 0.0, 0.0, 0.0, 0.0, 0.0, 0.0, 0.0, 0.0, 0.0, 0.0, 0.0, 0.0, 0.0, 0.0, 0.0, 0.0, 0.0, 0.0, 0.0, 0.0, 0.0, 0.0, 0.0, 0.0, 0.0, 0.0, 0.0, 0.0, 0.0, 0.0, 0.0, 0.0, 0.0, 0.0, 0.0, 0.0, 0.0, 0.0, 0.0, 0.0, 0.0, 0.0, 0.0, 0.0, 0.0, 0.0, 0.0, 0.0, 0.0, 0.0, 0.0, 0.0, 0.0, 0.0, 0.0, 0.0, 0.0, 0.0, 0.0, 0.0, 0.0, 0.0, 0.0, 0.0, 0.0, 0.0, 0.0, 0.0, 0.0, 0.0, 0.0, 0.0, 0.0, 0.0, 0.0, 0.0, 0.0, 0.0, 0.0, 0.0, 0.0, 0.0, 0.0, 0.0, 0.0, 0.0, 0.0, 0.0, 0.0, 0.0, 0.0, 0.0, 0.0, 0.0, 0.0, 0.0, 0.0, 0.0, 0.0, 0.0, 0.0, 0.0, 0.0, 0.0, 0.0, 0.0, 0.0, 0.0, 0.0, 0.0, 0.0, 0.0, 0.0, 0.0, 0.0, 0.0, 0.0, 0.0, 0.0, 0.0, 0.0, 0.0, 0.0, 0.0, 0.0, 0.0, 0.0, 0.0, 0.0, 0.0, 0.0, 0.0, 0.0, 0.0, 0.0, 0.0, 0.0, 0.0, 0.0, 0.0, 0.0, 0.0, 0.0, 0.0, 0.0, 0.0, 0.0, 0.0, 0.0, 0.0, 0.0, 0.0, 0.0, 0.0, 0.0, 0.0, 0.0, 0.0, 0.0, 0.0, 0.0, 0.0, 0.0, 0.0, 0.0, 0.0, 0.0, 0.0, 0.0, 0.0, 0.0, 0.0, 0.0, 0.0, 0.0, 0.0, 0.0, 0.0, 0.0, 0.0, 0.0, 0.0, 0.0, 0.0, 0.0, 0.0, 0.0, 0.0, 0.0, 0.0, 0.0, 0.0, 0.0, 0.0, 0.0, 0.0, 0.0, 0.0, 0.0, 0.0, 0.0, 0.0, 0.0, 0.0, 0.0, 0.0, 0.0, 0.0, 0.0, 0.0, 0.0, 0.0, 0.0, 0.0, 0.0, 0.0, 0.0, 0.0, 0.0, 0.0, 0.0, 0.0, 0.0, 0.0, 0.0, 0.0, 0.0, 0.0, 0.0, 0.0, 0.0, 0.0, 0.0, 0.0, 0.0, 0.0, 0.0, 0.0, 0.0, 0.0, 0.0, 0.0, 0.0, 0.0, 0.0, 0.0, 0.0, 0.0, 0.0, 0.0, 0.0, 0.0, 0.0, 0.0, 0.0, 0.0, 0.0, 0.0, 0.0, 0.0, 0.0, 0.0, 0.0, 0.0, 0.0, 0.0, 0.0, 0.0, 0.0, 0.0, 0.0, 0.0, 0.0, 0.0, 0.0, 0.0, 0.0, 0.0, 0.0, 0.0, 0.0, 0.0, 0.0, 0.0, 0.0, 0.0, 0.0, 0.0, 0.0, 0.0, 0.0, 0.0, 0.0, 0.0, 0.0, 0.0, 0.0, 0.0, 0.0, 0.0, 0.0, 0.0, 0.0, 0.0, 0.0, 0.0, 0.0, 0.0, 0.0, 0.0, 0.0, 0.0, 0.0, 0.0, 0.0, 0.0, 0.0, 0.0, 0.0, 0.0, 0.0, 0.0, 0.0, 0.0, 0.0, 0.0, 0.0, 0.0, 0.0, 0.0, 0.0, 0.0, 0.0, 0.0, 0.0, 0.0, 0.0, 0.0, 0.0, 0.0, 0.0, 0.0, 0.0, 0.0, 0.0, 0.0, 0.0, 0.0, 0.0, 0.0, 0.0, 0.0, 0.0, 0.0, 0.0, 0.0, 0.0, 0.0, 0.0, 0.0, 0.0, 0.0, 0.0, 0.0, 0.0, 0.0, 0.0, 0.0, 0.0, 0.0, 0.0, 0.0, 0.0, 0.0, 0.0, 0.0, 0.0, 0.0, 0.0, 0.0, 0.0, 0.0, 0.0, 0.0, 0.0, 0.0, 0.0, 0.0, 0.0, 0.0, 0.0, 0.0, 0.0, 0.0, 0.0, 0.0, 0.0, 0.0, 0.0, 0.0, 0.0, 0.0, 0.0, 0.0, 0.0, 0.0, 0.0, 0.0, 0.0, 0.0, 0.0, 0.0, 0.0, 0.0, 0.0, 0.0, 0.0, 0.0, 0.0, 0.0, 0.0, 0.0, 0.0, 0.0, 0.0, 0.0, 0.0, 0.0, 0.0, 0.0, 0.0, 0.0, 0.0, 0.0, 0.0, 0.0, 0.0, 0.0, 0.0, 0.0, 0.0, 0.0, 0.0, 0.0, 0.0, 0.0, 0.0, 0.0, 0.0, 0.0, 0.0, 0.0, 0.0, 0.0, 0.0, 0.0, 0.0, 0.0, 0.0, 0.0, 0.0, 0.0, 0.0, 0.0, 0.0, 0.0, 0.0, 0.0, 0.0, 0.0, 0.0, 0.0, 0.0, 0.0, 0.0, 0.0, 0.0, 0.0, 0.0, 0.0, 0.0, 0.0, 0.0, 0.0, 0.0, 0.0, 0.0, 0.0, 0.0, 0.0, 0.0, 0.0, 0.0, 0.0, 0.0, 0.0, 0.0, 0.0, 0.0, 0.0, 0.0, 0.0, 0.0, 0.0, 0.0, 0.0, 0.0, 0.0, 0.0, 0.0, 0.0, 0.0, 0.0, 0.0, 0.0, 0.0, 0.0, 0.0, 0.0, 0.0, 0.0, 0.0, 0.0, 0.0, 0.0, 0.0, 0.0, 0.0, 0.0, 0.0, 0.0, 0.0, 0.0, 0.0, 0.0, 0.0, 0.0, 0.0, 0.0, 0.0, 0.0, 0.0, 0.0, 0.0, 0.0, 0.0, 0.0, 0.0, 0.0, 0.0, 0.0, 0.0, 0.0, 0.0, 0.0, 0.0, 0.0, 0.0, 0.0, 0.0, 0.0, 0.0, 0.0, 0.0, 0.0, 0.0, 0.0, 0.0, 0.0, 0.0, 0.0, 0.0, 0.0, 0.0, 0.0, 0.0, 0.0, 0.0, 0.0, 0.0, 0.0, 0.0, 0.0, 0.0, 0.0, 0.0, 0.0, 0.0, 0.0, 0.0, 0.0, 0.0, 0.0, 0.0, 0.0, 0.0, 0.0, 0.0, 0.0, 0.0, 0.0, 0.0, 0.0, 0.0, 0.0, 0.0, 0.0, 0.0, 0.0, 0.0, 0.0, 0.0, 0.0, 0.0, 0.0, 0.0, 0.0, 0.0, 0.0, 0.0, 0.0, 0.0, 0.0, 0.0, 0.0, 0.0, 0.0, 0.0, 0.0, 0.0, 0.0, 0.0, 0.0, 0.0, 0.0, 0.0, 0.0, 0.0, 0.0, 0.0, 0.0, 0.0, 0.0, 0.0, 0.0, 0.0, 0.0, 0.0, 0.0, 0.0, 0.0, 0.0, 0.0, 0.0, 0.0, 0.0, 0.0, 0.0, 0.0, 0.0, 0.0, 0.0, 0.0, 0.0, 0.0, 0.0, 0.0, 0.0, 0.0, 0.0, 0.0, 0.0, 0.0, 0.0, 0.0, 0.0, 0.0, 0.0, 0.0, 0.0, 0.0, 0.0, 0.0, 0.0, 0.0, 0.0, 0.0, 0.0, 0.0, 0.0, 0.0, 0.0, 0.0, 0.0, 0.0, 0.0, 0.0, 0.0, 0.0, 0.0, 0.0, 0.0, 0.0, 0.0, 0.0, 0.0, 0.0, 0.0, 0.0, 0.0, 0.0, 0.0, 0.0, 0.0, 0.0, 0.0, 0.0, 0.0, 0.0, 0.0, 0.0, 0.0, 0.0, 0.0, 0.0, 0.0, 0.0, 0.0, 0.0, 0.0, 0.0, 0.0, 0.0, 0.0, 0.0, 0.0, 0.0, 0.0, 0.0, 0.0, 0.0, 0.0, 0.0, 0.0, 0.0, 0.0, 0.0, 0.0, 0.0, 0.0, 0.0, 0.0, 0.0, 0.0, 0.0, 0.0, 0.0, 0.0, 0.0, 0.0, 0.0, 0.0, 0.0, 0.0, 0.0, 0.0, 0.0, 0.0, 0.0, 0.0, 0.0, 0.0, 0.0, 0.0, 0.0, 0.0, 0.0, 0.0, 0.0, 0.0, 0.0, 0.0, 0.0, 0.0, 0.0, 0.0, 0.0, 0.0, 0.0, 0.0, 0.0, 0.0, 0.0, 0.0, 0.0, 0.0, 0.0, 0.0, 0.0, 0.0, 0.0, 0.0, 0.0, 0.0, 0.0, 0.0, 0.0, 0.0, 0.0, 0.0, 0.0, 0.0, 0.0, 0.0, 0.0, 0.0, 0.0, 0.0, 0.0, 0.0, 0.0, 0.0, 0.0, 0.0, 0.0, 0.0, 0.0, 0.0, 0.0, 0.0, 0.0, 0.0, 0.0, 0.0, 0.0, 0.0, 0.0, 0.0, 0.0, 0.0, 0.0, 0.0, 0.0, 0.0, 0.0, 0.0, 0.0, 0.0, 0.0, 0.0, 0.0, 0.0, 0.0, 0.0, 0.0, 0.0, 0.0, 0.0, 0.0, 0.0, 0.0, 0.0, 0.0, 0.0, 0.0, 0.0, 0.0, 0.0, 0.0, 0.0, 0.0, 0.0, 0.0, 0.0, 0.0, 0.0, 0.0, 0.0, 0.0, 0.0, 0.0, 0.0, 0.0, 0.0, 0.0, 0.0, 0.0, 0.0, 0.0, 0.0, 0.0, 0.0, 0.0, 0.0, 0.0, 0.0, 0.0, 0.0, 0.0, 0.0, 0.0, 0.0, 0.0, 0.0, 0.0, 0.0, 0.0, 0.0, 0.0, 0.0, 0.0, 0.0, 0.0, 0.0, 0.0, 0.0, 0.0, 0.0, 0.0, 0.0, 0.0, 0.0, 0.0, 0.0, 0.0, 0.0, 0.0, 0.0, 0.0, 0.0, 0.0, 0.0, 0.0, 0.0, 0.0, 0.0, 0.0, 0.0, 0.0, 0.0, 0.0, 0.0, 0.0, 0.0, 0.0, 0.0, 0.0, 0.0, 0.0, 0.0, 0.0, 0.0, 0.0, 0.0, 0.0, 0.0, 0.0, 0.0, 0.0, 0.0, 0.0, 0.0, 0.0, 0.0, 0.0, 0.0, 0.0, 0.0, 0.0, 0.0, 0.0, 0.0, 0.0, 0.0, 0.0, 0.0, 0.0, 0.0, 0.0, 0.0, 0.0, 0.0, 0.0, 0.0, 0.0, 0.0, 0.0, 0.0, 0.0, 0.0, 0.0, 0.0, 0.0, 0.0, 0.0, 0.0, 0.0, 0.0, 0.0, 0.0, 0.0, 0.0, 0.0, 0.0, 0.0, 0.0, 0.0, 0.0, 0.0, 0.0, 0.0, 0.0, 0.0, 0.0, 0.0, 0.0, 0.0, 0.0, 0.0, 0.0, 0.0, 0.0, 0.0, 0.0, 0.0, 0.0, 0.0, 0.0, 0.0, 0.0, 0.0, 0.0, 0.0, 0.0, 0.0, 0.0, 0.0, 0.0, 0.0, 0.0, 0.0, 0.0, 0.0, 0.0, 0.0, 0.0, 0.0, 0.0, 0.0, 0.0, 0.0, 0.0, 0.0, 0.0, 0.0, 0.0, 0.0, 0.0, 0.0, 0.0, 0.0, 0.0, 0.0, 0.0, 0.0, 0.0, 0.0, 0.0, 0.0, 0.0, 0.0, 0.0, 0.0, 0.0, 0.0, 0.0, 0.0, 0.0, 0.0, 0.0, 0.0, 0.0, 0.0, 0.0, 0.0, 0.0, 0.0, 0.0, 0.0, 0.0, 0.0, 0.0, 0.0, 0.0, 0.0, 0.0, 0.0, 0.0, 0.0, 0.0, 0.0, 0.0, 0.0, 0.0, 0.0, 0.0, 0.0, 0.0, 0.0, 0.0, 0.0, 0.0, 0.0, 0.0, 0.0, 0.0, 0.0, 0.0, 0.0, 0.0, 0.0, 0.0, 0.0, 0.0, 0.0, 0.0, 0.0, 0.0, 0.0, 0.0, 0.0, 0.0, 0.0, 0.0, 0.0, 0.0, 0.0, 0.0, 0.0, 0.0, 0.0, 0.0, 0.0, 0.0, 0.0, 0.0, 0.0, 0.0, 0.0, 0.0, 0.0, 0.0, 0.0, 0.0, 0.0, 0.0, 0.0, 0.0, 0.0, 0.0, 0.0, 0.0, 0.0, 0.0, 0.0, 0.0, 0.0, 0.0, 0.0, 0.0, 0.0, 0.0, 0.0, 0.0, 0.0, 0.0, 0.0, 0.0, 0.0, 0.0, 0.0, 0.0, 0.0, 0.0, 0.0, 0.0, 0.0, 0.0, 0.0, 0.0, 0.0, 0.0, 0.0, 0.0, 0.0, 0.0, 0.0, 0.0, 0.0, 0.0, 0.0, 0.0, 0.0, 0.0, 0.0, 0.0, 0.0, 0.0, 0.0, 0.0, 0.0, 0.0, 0.0, 0.0, 0.0, 0.0, 0.0, 0.0, 0.0, 0.0, 0.0, 0.0, 0.0, 0.0, 0.0, 0.0, 0.0, 0.0, 0.0, 0.0, 0.0, 0.0, 0.0, 0.0, 0.0, 0.0, 0.0, 0.0, 0.0, 0.0, 0.0, 0.0, 0.0, 0.0, 0.0, 0.0, 0.0, 0.0, 0.0, 0.0, 0.0, 0.0, 0.0, 0.0, 0.0, 0.0, 0.0, 0.0, 0.0, 0.0, 0.0, 0.0, 0.0, 0.0, 0.0, 0.0, 0.0, 0.0, 0.0])
me_plane_001.use_remesh_fix_poles = True
me_plane_001.use_remesh_preserve_attributes = False
me_plane_001.update()

# ---- objects
ob_mountain = bpy.data.objects.new('mountain', me_plane_001)

# ---- transforms, parenting, visibility, modifiers, constraints
ob_mountain.location = (0.0, 0.0, 0.0)

# ---- collection membership
col_collection.objects.link(ob_mountain)

# ---- scene / render settings (as saved in the file)
scene.frame_start = 1; scene.frame_end = 250; scene.frame_set(1)
scene.render.engine = 'BLENDER_EEVEE_NEXT'
scene.cycles.sampling_pattern = 'TABULATED_SOBOL'
scene.cycles.use_light_tree = False
scene.view_settings.view_transform = 'Filmic'
bpy.context.view_layer.update()

# ---- added for rendering (the .blend has no active camera and no usable light): camera, sun
cam_auto = bpy.data.cameras.new('AutoCamera')
cam_auto.lens = 50.0
cam_auto.sensor_width = 36.0
cam_auto.clip_end = 1000.0
ob_auto_camera = bpy.data.objects.new('AutoCamera', cam_auto)
scene.collection.objects.link(ob_auto_camera)
ob_auto_camera.location = (2.81507, -3.36589, 2.69658)
ob_auto_camera.rotation_euler = (1.09748, -7.21219e-08, 0.694738)
scene.camera = ob_auto_camera
light_auto_sun = bpy.data.lights.new('AutoSun', 'SUN')
light_auto_sun.energy = 3.0
light_auto_sun.angle = 0.0523599
ob_auto_sun = bpy.data.objects.new('AutoSun', light_auto_sun)
scene.collection.objects.link(ob_auto_sun)
ob_auto_sun.rotation_euler = (0.872665, 0.174533, 0.523599)
bpy.context.view_layer.update()
